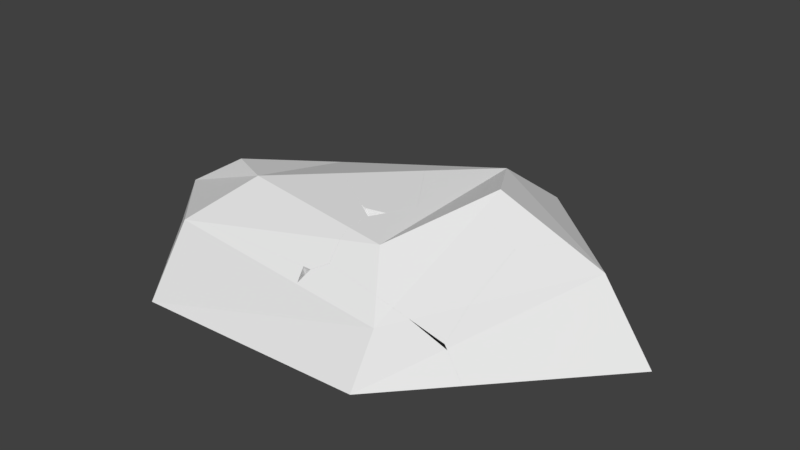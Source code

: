 # Source: SmolRock1_Shattered.blend  (saved by Blender 2.79.0; exported with 4.5.12 LTS)
import bpy
from mathutils import Matrix  # noqa: F401  (used for matrix-valued properties, if any)

bpy.ops.wm.read_factory_settings(use_empty=True)
scene = bpy.context.scene
scene.name = 'Scene'

# ---- collections
col_collection_2 = bpy.data.collections.new('Collection 2'); scene.collection.children.link(col_collection_2)

# ---- materials (node trees are filled in below, after node groups)
mat_default = bpy.data.materials.new('default')
mat_default.alpha_threshold = 0.0
mat_default.use_transparent_shadow = False
mat_default.roughness = 0.5

# ---- material node trees

# ---- world
world_world = bpy.data.worlds.new('World'); scene.world = world_world
world_world.color = (0.05088, 0.05088, 0.05088)
world_world.use_sun_shadow = False
world_world.sun_shadow_jitter_overblur = 0.0
world_world.cycles.sampling_method = 'MANUAL'

# ---- meshes
me_cylinder001_cell_010 = bpy.data.meshes.new('Cylinder001_cell.010')
me_cylinder001_cell_010.from_pydata([(0.4898, 1.855, 0.2595), (-0.521, -1.157, 0.4262), (-0.4476, 1.338, -0.1714), (-2.237, -2.848, -0.1714), (1.882, 3.187, -0.1714), (0.8342, -2.375, -0.1714), (-0.4476, 1.338, -0.1714), (-2.237, -2.848, -0.1714), (1.882, 3.187, -0.1714), (0.8342, -2.375, -0.1714)], [], [(8, 0, 1, 9), (0, 6, 7, 1), (7, 9, 1), (8, 6, 0), (3, 2, 4, 5)])
me_cylinder001_cell_010.polygons.foreach_set('use_smooth', [0, 0, 0, 0, 1])
_k = set([(2, 3), (2, 4), (3, 5), (4, 5), (6, 7), (6, 8), (7, 9), (8, 9)])
me_cylinder001_cell_010.attributes.new('sharp_edge', 'BOOLEAN', 'EDGE').data.foreach_set('value', [ (min(e.vertices), max(e.vertices)) in _k for e in me_cylinder001_cell_010.edges])
_uv = me_cylinder001_cell_010.uv_layers.new(name='UVMap')
_uv.uv.foreach_set('vector', [1.0, 0.1049, 1.0, 0.0, 1.0, 1.0, 0.07677, 0.07677, 0.0, 0.0, 0.8964, 0.0, 0.9222, 0.9222, 0.0, 0.0, 1.0, 0.9222, 0.07677, 0.0, 1.0, 0.0, 0.1049, 0.1049, 1.0, 0.1036, 1.0, 1.0, 0.522, 0.168, 0.5963, 0.1415, 0.6472, 0.1494, 0.5641, 0.2015])
_uv.active_render = True
_uv = me_cylinder001_cell_010.uv_layers.new(name='UVMap.001')
_uv.uv.foreach_set('vector', [0.0, 0.0, 0.0, 0.0, 0.0, 0.0, 0.0, 0.0, 0.0, 0.0, 0.0, 0.0, 0.0, 0.0, 0.0, 0.0, 0.0, 0.0, 0.0, 0.0, 0.0, 0.0, 0.0, 0.0, 0.0, 0.0, 0.0, 0.0, 0.0, 0.0, 0.0, 0.0, 0.0, 0.0, 0.0, 0.0])
me_cylinder001_cell_010.materials.append(mat_default)
me_cylinder001_cell_010.use_remesh_preserve_volume = False
me_cylinder001_cell_010.use_remesh_preserve_attributes = False
me_cylinder001_cell_010.use_mirror_vertex_groups = False
me_cylinder001_cell_010.update()
me_cylinder001_cell_010.normals_split_custom_set([tuple(v) for v in zip(*[iter([0.3522, -0.06642, 0.9336, 0.3522, -0.06642, 0.9336, 0.3522, -0.06642, 0.9336, 0.3522, -0.06642, 0.9336, -0.5035, 0.2153, 0.8368, -0.5035, 0.2153, 0.8368, -0.5035, 0.2153, 0.8368, -0.5035, 0.2153, 0.8368, 0.05945, -0.3857, 0.9207, 0.05945, -0.3857, 0.9207, 0.05945, -0.3857, 0.9207, -0.575, 0.7244, 0.3804, -0.575, 0.7244, 0.3804, -0.575, 0.7244, 0.3804, 7.765e-08, 2.654e-08, -1.0, 7.765e-08, 2.654e-08, -1.0, 7.765e-08, 2.654e-08, -1.0, 7.765e-08, 2.654e-08, -1.0])] * 3)])
me_cylinder001_cell_009 = bpy.data.meshes.new('Cylinder001_cell.009')
me_cylinder001_cell_009.from_pydata([(6.762, 2.974, -2.573), (2.935, 2.974, 2.984), (-3.07, -1.586, 0.1119), (-3.534, -3.619, -2.113), (0.05195, 2.974, 4.165), (1.103, 3.844, 3.317), (-2.147, 0.5343, 3.877), (-2.317, -3.856, 1.807), (3.703, 5.154, -1.578), (3.791, 5.185, -1.787), (4.236, 5.197, -2.573), (1.643, 4.27, 2.812), (-2.752, -5.618, -0.228), (-2.596, -5.607, -0.5034), (-3.262, -3.541, -2.573), (-3.291, -3.582, -2.573), (-1.256, -5.7, -2.573), (-2.596, -5.607, -0.5034), (-2.596, -5.607, -0.5034), (2.935, 2.974, 2.984), (2.935, 2.974, 2.984), (2.935, 2.974, 2.984), (2.935, 2.974, 2.984), (2.935, 2.974, 2.984), (4.236, 5.197, -2.573), (4.236, 5.197, -2.573), (6.762, 2.974, -2.573), (6.762, 2.974, -2.573), (6.762, 2.974, -2.573), (1.643, 4.27, 2.812), (1.643, 4.27, 2.812), (0.05195, 2.974, 4.165), (0.05195, 2.974, 4.165), (1.103, 3.844, 3.317), (1.103, 3.844, 3.317), (-2.147, 0.5343, 3.877), (-2.317, -3.856, 1.807), (-2.317, -3.856, 1.807), (3.703, 5.154, -1.578), (3.703, 5.154, -1.578), (3.791, 5.185, -1.787), (-2.752, -5.618, -0.228), (-3.262, -3.541, -2.573), (-3.291, -3.582, -2.573), (-1.256, -5.7, -2.573), (-1.256, -5.7, -2.573)], [], [(26, 24, 40, 38), (19, 37, 12, 17), (20, 29, 34), (2, 42, 43, 3), (39, 30, 21, 27), (41, 36, 35, 2, 3), (43, 44, 18, 41, 3), (25, 28, 45, 15, 14), (33, 31, 22), (13, 16, 0, 23), (9, 10, 42, 2), (32, 6, 7, 1), (11, 8, 9, 2, 35, 4, 5)])
me_cylinder001_cell_009.polygons.foreach_set('use_smooth', [1, 1, 1, 0, 1, 0, 0, 1, 1, 1, 0, 1, 0])
_k = set([(0, 16), (0, 23), (1, 7), (1, 32), (4, 5), (4, 35), (5, 11), (6, 7), (6, 32), (8, 9), (8, 11), (9, 10), (10, 42), (12, 17), (12, 37), (13, 16), (13, 23), (14, 15), (14, 25), (15, 45), (17, 19), (18, 41), (18, 44), (19, 37), (20, 29), (20, 34), (21, 27), (21, 30), (22, 31), (22, 33), (24, 26), (24, 40), (25, 28), (26, 38), (27, 39), (28, 45), (29, 34), (30, 39), (31, 33), (35, 36), (36, 41), (38, 40), (42, 43), (43, 44)])
me_cylinder001_cell_009.attributes.new('sharp_edge', 'BOOLEAN', 'EDGE').data.foreach_set('value', [ (min(e.vertices), max(e.vertices)) in _k for e in me_cylinder001_cell_009.edges])
_uv = me_cylinder001_cell_009.uv_layers.new(name='UVMap')
_uv.uv.foreach_set('vector', [0.04075, 0.99, 0.03488, 0.9207, 0.04694, 0.9159, 0.05022, 0.9155, 0.1287, 0.9015, 0.2894, 0.9176, 0.3205, 0.9522, 0.3186, 0.957, 0.1287, 0.9015, 0.1222, 0.8694, 0.1366, 0.8677, 0.0, 0.0, 0.9818, 0.0, 1.0, 0.09772, 1.0, 1.0, 0.05022, 0.9155, 0.1222, 0.8694, 0.1287, 0.9015, 0.04075, 0.99, 0.7441, 0.7441, 0.7779, 0.5065, 0.3917, 0.0, 1.0, 0.0, 1.0, 1.0, 0.09772, 0.09772, 0.7362, 0.7298, 0.4383, 0.1809, 1.0, 0.7441, 1.0, 1.0, 0.9886, 0.4574, 0.99, 0.5157, 0.7854, 0.5157, 0.7884, 0.4649, 0.7893, 0.4648, 0.1366, 0.8677, 0.1619, 0.8643, 0.1287, 0.9015, 0.3186, 0.957, 0.2885, 0.99, 0.04075, 0.99, 0.1287, 0.9015, 0.3057, 0.3057, 0.256, 0.0183, 1.0, 0.01825, 1.0, 1.0, 0.1619, 0.8643, 0.223, 0.8659, 0.2894, 0.9176, 0.1287, 0.9015, 0.5513, 0.523, 0.9792, 0.3146, 1.0, 0.3057, 1.0, 1.0, 0.3917, 0.3917, 0.5996, 0.3451, 0.8872, 0.4822])
_uv.active_render = True
_uv = me_cylinder001_cell_009.uv_layers.new(name='UVMap.001')
_uv.uv.foreach_set('vector', [0.0, 0.0, 0.0, 0.0, 0.0, 0.0, 0.0, 0.0, 0.0, 0.0, 0.0, 0.0, 0.0, 0.0, 0.0, 0.0, 0.0, 0.0, 0.0, 0.0, 0.0, 0.0, 0.0, 0.0, 0.0, 0.0, 0.0, 0.0, 0.0, 0.0, 0.0, 0.0, 0.0, 0.0, 0.0, 0.0, 0.0, 0.0, 0.0, 0.0, 0.0, 0.0, 0.0, 0.0, 0.0, 0.0, 0.0, 0.0, 0.0, 0.0, 0.0, 0.0, 0.0, 0.0, 0.0, 0.0, 0.0, 0.0, 0.0, 0.0, 0.0, 0.0, 0.0, 0.0, 0.0, 0.0, 0.0, 0.0, 0.0, 0.0, 0.0, 0.0, 0.0, 0.0, 0.0, 0.0, 0.0, 0.0, 0.0, 0.0, 0.0, 0.0, 0.0, 0.0, 0.0, 0.0, 0.0, 0.0, 0.0, 0.0, 0.0, 0.0, 0.0, 0.0, 0.0, 0.0, 0.0, 0.0, 0.0, 0.0, 0.0, 0.0, 0.0, 0.0, 0.0, 0.0, 0.0, 0.0, 0.0, 0.0, 0.0, 0.0])
me_cylinder001_cell_009.materials.append(mat_default)
me_cylinder001_cell_009.use_remesh_preserve_volume = False
me_cylinder001_cell_009.use_remesh_preserve_attributes = False
me_cylinder001_cell_009.use_mirror_vertex_groups = False
me_cylinder001_cell_009.update()
me_cylinder001_cell_009.normals_split_custom_set([tuple(v) for v in zip(*[iter([0.6164, 0.7004, 0.3598, 0.6164, 0.7004, 0.3598, 0.6164, 0.7004, 0.3598, 0.6164, 0.7004, 0.3598, 0.703, -0.605, 0.3737, 0.703, -0.605, 0.3737, 0.703, -0.605, 0.3737, 0.703, -0.605, 0.3737, 0.3707, 0.4752, 0.798, 0.3707, 0.4752, 0.798, 0.3707, 0.4752, 0.798, -0.7528, 0.5565, -0.3516, -0.7528, 0.5565, -0.3516, -0.7528, 0.5565, -0.3516, -0.7528, 0.5565, -0.3516, 0.6133, 0.6675, 0.4223, 0.6133, 0.6675, 0.4223, 0.6133, 0.6675, 0.4223, 0.6133, 0.6675, 0.4223, -0.952, -0.09961, 0.2894, -0.952, -0.09961, 0.2894, -0.952, -0.09961, 0.2894, -0.952, -0.09961, 0.2894, -0.952, -0.09961, 0.2894, -0.6612, -0.6352, -0.3992, -0.6612, -0.6352, -0.3992, -0.6612, -0.6352, -0.3992, -0.6612, -0.6352, -0.3992, -0.6612, -0.6352, -0.3992, 5.509e-08, 5.873e-08, -1.0, 5.509e-08, 5.873e-08, -1.0, 5.509e-08, 5.873e-08, -1.0, 5.509e-08, 5.873e-08, -1.0, 5.509e-08, 5.873e-08, -1.0, 0.3465, 0.4062, 0.8455, 0.3465, 0.4062, 0.8455, 0.3465, 0.4062, 0.8455, 0.6553, -0.6058, 0.4512, 0.6553, -0.6058, 0.4512, 0.6553, -0.6058, 0.4512, 0.6553, -0.6058, 0.4512, -0.6997, 0.6003, -0.3874, -0.6997, 0.6003, -0.3874, -0.6997, 0.6003, -0.3874, -0.6997, 0.6003, -0.3874, 0.3457, -0.4111, 0.8435, 0.3457, -0.4111, 0.8435, 0.3457, -0.4111, 0.8435, 0.3457, -0.4111, 0.8435, -0.7157, 0.6688, -0.2012, -0.7157, 0.6688, -0.2012, -0.7157, 0.6688, -0.2012, -0.7157, 0.6688, -0.2012, -0.7157, 0.6688, -0.2012, -0.7157, 0.6688, -0.2012, -0.7157, 0.6688, -0.2012])] * 3)])
me_cylinder001_cell_008 = bpy.data.meshes.new('Cylinder001_cell.008')
me_cylinder001_cell_008.from_pydata([(1.996, -3.813, -2.34), (1.996, -1.6, 1.242), (-4.914, 0.1463, -0.6364), (-2.569, 1.114, 1.912), (0.6893, 2.993, -0.7673), (3.346, 0.1547, 1.545), (3.221, 0.1481, 1.593), (2.115, 0.01511, 1.981), (1.01, -0.2299, 2.485), (-5.974, -4.122, -2.34), (-5.149, -2.778, -0.2153), (-4.331, -1.677, 1.985), (-3.024, -0.01103, 3.177), (-3.984, -0.7196, 2.721), (5.253, 1.24, -0.287), (6.617, 1.186, -2.34), (4.626, 3.258, -2.34), (4.487, 3.298, -2.34), (-5.285, 0.1054, -2.34), (-5.457, 0.01815, -2.34), (5.33, 1.275, -0.3514), (-5.974, -4.122, -2.34), (-5.974, -4.122, -2.34), (1.996, -3.813, -2.34), (1.996, -3.813, -2.34), (1.996, -3.813, -2.34), (-5.149, -2.778, -0.2153), (-5.149, -2.778, -0.2153), (1.996, -1.6, 1.242), (1.996, -1.6, 1.242), (1.996, -1.6, 1.242), (1.996, -1.6, 1.242), (1.996, -1.6, 1.242), (6.617, 1.186, -2.34), (6.617, 1.186, -2.34), (-4.331, -1.677, 1.985), (-4.331, -1.677, 1.985), (3.346, 0.1547, 1.545), (3.346, 0.1547, 1.545), (3.221, 0.1481, 1.593), (2.115, 0.01511, 1.981), (2.115, 0.01511, 1.981), (1.01, -0.2299, 2.485), (1.01, -0.2299, 2.485), (-3.024, -0.01103, 3.177), (-3.984, -0.7196, 2.721), (5.253, 1.24, -0.287), (5.253, 1.24, -0.287), (4.626, 3.258, -2.34), (4.487, 3.298, -2.34), (-5.285, 0.1054, -2.34), (-5.457, 0.01815, -2.34), (5.33, 1.275, -0.3514)], [], [(23, 21, 19, 18, 49, 48, 33), (28, 35, 26), (25, 34, 52, 47), (30, 37, 39, 40), (3, 2, 45, 44), (4, 6, 38, 46, 20, 16, 17), (36, 45, 2, 51, 22, 27), (42, 41, 6, 4, 3, 44), (43, 12, 13, 11, 31), (7, 8, 1), (14, 5, 29, 24), (20, 15, 16), (17, 50, 4), (3, 4, 50, 51, 2), (10, 9, 0, 32)])
me_cylinder001_cell_008.polygons.foreach_set('use_smooth', [1, 1, 1, 1, 0, 0, 0, 0, 1, 1, 1, 0, 0, 0, 1])
_k = set([(0, 9), (0, 32), (1, 7), (1, 8), (5, 14), (5, 29), (6, 38), (6, 41), (7, 8), (9, 10), (10, 32), (11, 13), (11, 31), (12, 13), (12, 43), (14, 24), (15, 16), (15, 20), (16, 17), (17, 50), (18, 19), (18, 49), (19, 21), (20, 46), (21, 23), (22, 27), (22, 51), (23, 33), (24, 29), (25, 34), (25, 47), (26, 28), (26, 35), (27, 36), (28, 35), (30, 37), (30, 40), (31, 43), (33, 48), (34, 52), (36, 45), (37, 39), (38, 46), (39, 40), (41, 42), (42, 44), (44, 45), (47, 52), (48, 49), (50, 51)])
me_cylinder001_cell_008.attributes.new('sharp_edge', 'BOOLEAN', 'EDGE').data.foreach_set('value', [ (min(e.vertices), max(e.vertices)) in _k for e in me_cylinder001_cell_008.edges])
_uv = me_cylinder001_cell_008.uv_layers.new(name='UVMap')
_uv.uv.foreach_set('vector', [0.6674, 0.5157, 0.5698, 0.418, 0.6285, 0.3758, 0.6317, 0.377, 0.7872, 0.4638, 0.7883, 0.466, 0.7854, 0.5157, 0.3984, 0.9285, 0.4576, 0.8293, 0.5024, 0.837, 0.4313, 0.99, 0.2885, 0.99, 0.3174, 0.9583, 0.3195, 0.9573, 0.3984, 0.9285, 0.3571, 0.9244, 0.3586, 0.9228, 0.3733, 0.9102, 0.0, 0.0, 1.0, 0.0, 1.0, 0.6557, 0.4917, 0.4917, 0.0, 0.0, 0.3775, 0.0, 0.409, 0.03114, 0.9778, 0.7153, 1.0, 0.7411, 1.0, 0.9936, 0.9691, 0.9691, 0.3636, 0.2051, 0.3443, 0.0, 1.0, 0.0, 1.0, 0.9717, 0.9928, 0.9057, 0.6837, 0.53, 0.8928, 0.5245, 0.3951, 0.13, 0.3775, 0.3775, 1.0, 1.0, 0.0, 0.0, 0.4917, 0.0, 0.3855, 0.8925, 0.4189, 0.8253, 0.4391, 0.8206, 0.4576, 0.8293, 0.3984, 0.9285, 0.3733, 0.9102, 0.3855, 0.8925, 0.3984, 0.9285, 0.3195, 0.9573, 0.3571, 0.9244, 0.3984, 0.9285, 0.4313, 0.99, 0.2589, 0.0, 0.2703, 0.2639, 0.006374, 0.0, 1.0, 0.9691, 0.03055, 0.0, 1.0, 0.0, 0.0, 0.0, 1.0, 0.0, 1.0, 0.9694, 0.9717, 0.9717, 0.0, 0.0, 0.5024, 0.837, 0.5324, 0.86, 0.4313, 0.99, 0.3984, 0.9285])
_uv.active_render = True
_uv = me_cylinder001_cell_008.uv_layers.new(name='UVMap.001')
_uv.uv.foreach_set('vector', [0.0, 0.0, 0.0, 0.0, 0.0, 0.0, 0.0, 0.0, 0.0, 0.0, 0.0, 0.0, 0.0, 0.0, 0.0, 0.0, 0.0, 0.0, 0.0, 0.0, 0.0, 0.0, 0.0, 0.0, 0.0, 0.0, 0.0, 0.0, 0.0, 0.0, 0.0, 0.0, 0.0, 0.0, 0.0, 0.0, 0.0, 0.0, 0.0, 0.0, 0.0, 0.0, 0.0, 0.0, 0.0, 0.0, 0.0, 0.0, 0.0, 0.0, 0.0, 0.0, 0.0, 0.0, 0.0, 0.0, 0.0, 0.0, 0.0, 0.0, 0.0, 0.0, 0.0, 0.0, 0.0, 0.0, 0.0, 0.0, 0.0, 0.0, 0.0, 0.0, 0.0, 0.0, 0.0, 0.0, 0.0, 0.0, 0.0, 0.0, 0.0, 0.0, 0.0, 0.0, 0.0, 0.0, 0.0, 0.0, 0.0, 0.0, 0.0, 0.0, 0.0, 0.0, 0.0, 0.0, 0.0, 0.0, 0.0, 0.0, 0.0, 0.0, 0.0, 0.0, 0.0, 0.0, 0.0, 0.0, 0.0, 0.0, 0.0, 0.0, 0.0, 0.0, 0.0, 0.0, 0.0, 0.0, 0.0, 0.0, 0.0, 0.0, 0.0, 0.0, 0.0, 0.0, 0.0, 0.0, 0.0, 0.0, 0.0, 0.0, 0.0, 0.0, 0.0, 0.0])
me_cylinder001_cell_008.materials.append(mat_default)
me_cylinder001_cell_008.use_remesh_preserve_volume = False
me_cylinder001_cell_008.use_remesh_preserve_attributes = False
me_cylinder001_cell_008.use_mirror_vertex_groups = False
me_cylinder001_cell_008.update()
me_cylinder001_cell_008.normals_split_custom_set([tuple(v) for v in zip(*[iter([-1.64e-08, 1.788e-07, -1.0, -1.64e-08, 1.788e-07, -1.0, -1.64e-08, 1.788e-07, -1.0, -1.64e-08, 1.788e-07, -1.0, -1.64e-08, 1.788e-07, -1.0, -1.64e-08, 1.788e-07, -1.0, -1.64e-08, 1.788e-07, -1.0, 0.06118, -0.9015, 0.4283, 0.06118, -0.9015, 0.4283, 0.06118, -0.9015, 0.4283, 0.6553, -0.6058, 0.4512, 0.6553, -0.6058, 0.4512, 0.6553, -0.6058, 0.4512, 0.6553, -0.6058, 0.4512, 0.3457, -0.4111, 0.8435, 0.3457, -0.4111, 0.8435, 0.3457, -0.4111, 0.8435, 0.3457, -0.4111, 0.8435, -0.6586, 0.6641, 0.3538, -0.6586, 0.6641, 0.3538, -0.6586, 0.6641, 0.3538, -0.6586, 0.6641, 0.3538, 0.2113, 0.7286, 0.6516, 0.2113, 0.7286, 0.6516, 0.2113, 0.7286, 0.6516, 0.2113, 0.7286, 0.6516, 0.2113, 0.7286, 0.6516, 0.2113, 0.7286, 0.6516, 0.2113, 0.7286, 0.6516, -0.9486, 0.1184, 0.2934, -0.9486, 0.1184, 0.2934, -0.9486, 0.1184, 0.2934, -0.9486, 0.1184, 0.2934, -0.9486, 0.1184, 0.2934, -0.9486, 0.1184, 0.2934, 0.1563, 0.7093, 0.6874, 0.1563, 0.7093, 0.6874, 0.1563, 0.7093, 0.6874, 0.1563, 0.7093, 0.6874, 0.1563, 0.7093, 0.6874, 0.1563, 0.7093, 0.6874, 0.09811, -0.6289, 0.7713, 0.09811, -0.6289, 0.7713, 0.09811, -0.6289, 0.7713, 0.09811, -0.6289, 0.7713, 0.09811, -0.6289, 0.7713, 0.4523, -0.3982, 0.798, 0.4523, -0.3982, 0.798, 0.4523, -0.3982, 0.798, 0.703, -0.605, 0.3737, 0.703, -0.605, 0.3737, 0.703, -0.605, 0.3737, 0.703, -0.605, 0.3737, 0.6611, 0.6353, 0.3993, 0.6611, 0.6353, 0.3993, 0.6611, 0.6353, 0.3993, -0.2704, 0.8275, -0.4921, -0.2704, 0.8275, -0.4921, -0.2704, 0.8275, -0.4921, -0.4502, 0.8897, 0.07639, -0.4502, 0.8897, 0.07639, -0.4502, 0.8897, 0.07639, -0.4502, 0.8897, 0.07639, -0.4502, 0.8897, 0.07639, 0.03296, -0.8503, 0.5253, 0.03296, -0.8503, 0.5253, 0.03296, -0.8503, 0.5253, 0.03296, -0.8503, 0.5253])] * 3)])
me_cylinder001_cell_007 = bpy.data.meshes.new('Cylinder001_cell.007')
me_cylinder001_cell_007.from_pydata([(-2.728, 1.225, -0.9445), (0.3506, 6.086, -0.9445), (-0.6669, 1.225, 3.155), (1.0, -1.106, -0.9445), (0.9683, -1.155, -0.9445), (0.1039, -2.139, -0.9445), (0.3197, -1.069, 0.9612), (0.3666, -1.194, 0.861), (0.2854, -1.874, -0.2546), (0.1039, -2.139, -0.9445), (0.1039, -2.139, -0.9445), (-2.728, 1.225, -0.9445), (-2.728, 1.225, -0.9445), (-2.728, 1.225, -0.9445), (-0.6669, 1.225, 3.155), (-0.6669, 1.225, 3.155), (0.3506, 6.086, -0.9445), (0.3506, 6.086, -0.9445), (1.0, -1.106, -0.9445), (0.9683, -1.155, -0.9445), (0.3197, -1.069, 0.9612), (0.3197, -1.069, 0.9612), (0.3666, -1.194, 0.861), (0.2854, -1.874, -0.2546)], [], [(11, 9, 23, 22, 21), (19, 18, 7, 8), (20, 15, 13), (14, 16, 12), (8, 10, 19), (17, 2, 6, 7, 18), (1, 3, 4, 5, 0)])
me_cylinder001_cell_007.polygons.foreach_set('use_smooth', [1, 0, 1, 1, 0, 0, 1])
_k = set([(0, 1), (0, 5), (1, 3), (2, 6), (2, 17), (3, 4), (4, 5), (6, 7), (7, 8), (8, 10), (9, 11), (9, 23), (10, 19), (11, 21), (12, 14), (12, 16), (13, 15), (13, 20), (14, 16), (15, 20), (17, 18), (18, 19), (21, 22), (22, 23)])
me_cylinder001_cell_007.attributes.new('sharp_edge', 'BOOLEAN', 'EDGE').data.foreach_set('value', [ (min(e.vertices), max(e.vertices)) in _k for e in me_cylinder001_cell_007.edges])
_uv = me_cylinder001_cell_007.uv_layers.new(name='UVMap')
_uv.uv.foreach_set('vector', [0.5882, 0.446, 0.6119, 0.5387, 0.5999, 0.5362, 0.5786, 0.5254, 0.5763, 0.5227, 0.01299, 0.01299, 0.006514, 0.0, 0.2427, 0.0, 0.1929, 0.1929, 0.5763, 0.5227, 0.5266, 0.5031, 0.5882, 0.446, 0.5266, 0.5031, 0.4687, 0.4279, 0.5882, 0.446, 0.1929, 0.0, 0.2408, 0.2278, 0.01299, 0.0, 0.6455, 0.0329, 0.8595, 0.3445, 0.7649, 0.01774, 0.7573, 0.0, 0.9935, 0.0, 0.5767, 0.07231, 0.4929, 0.1651, 0.4919, 0.1653, 0.4692, 0.1659, 0.4787, 0.09032])
_uv.active_render = True
_uv = me_cylinder001_cell_007.uv_layers.new(name='UVMap.001')
_uv.uv.foreach_set('vector', [0.0, 0.0, 0.0, 0.0, 0.0, 0.0, 0.0, 0.0, 0.0, 0.0, 0.0, 0.0, 0.0, 0.0, 0.0, 0.0, 0.0, 0.0, 0.0, 0.0, 0.0, 0.0, 0.0, 0.0, 0.0, 0.0, 0.0, 0.0, 0.0, 0.0, 0.0, 0.0, 0.0, 0.0, 0.0, 0.0, 0.0, 0.0, 0.0, 0.0, 0.0, 0.0, 0.0, 0.0, 0.0, 0.0, 0.0, 0.0, 0.0, 0.0, 0.0, 0.0, 0.0, 0.0, 0.0, 0.0])
me_cylinder001_cell_007.materials.append(mat_default)
me_cylinder001_cell_007.use_remesh_preserve_volume = False
me_cylinder001_cell_007.use_remesh_preserve_attributes = False
me_cylinder001_cell_007.use_mirror_vertex_groups = False
me_cylinder001_cell_007.update()
me_cylinder001_cell_007.normals_split_custom_set([tuple(v) for v in zip(*[iter([-0.6981, -0.5877, 0.409, -0.6981, -0.5877, 0.409, -0.6981, -0.5877, 0.409, -0.6981, -0.5877, 0.409, -0.6981, -0.5877, 0.409, 0.8121, -0.5227, 0.2593, 0.8121, -0.5227, 0.2593, 0.8121, -0.5227, 0.2593, 0.8121, -0.5227, 0.2593, -0.693, -0.6312, 0.3484, -0.693, -0.6312, 0.3484, -0.693, -0.6312, 0.3484, -0.7776, 0.4924, 0.391, -0.7776, 0.4924, 0.391, -0.7776, 0.4924, 0.391, 0.7499, -0.6592, 0.0555, 0.7499, -0.6592, 0.0555, 0.7499, -0.6592, 0.0555, 0.9389, 0.0848, 0.3336, 0.9389, 0.0848, 0.3336, 0.9389, 0.0848, 0.3336, 0.9389, 0.0848, 0.3336, 0.9389, 0.0848, 0.3336, 1.526e-08, 1.439e-07, -1.0, 1.526e-08, 1.439e-07, -1.0, 1.526e-08, 1.439e-07, -1.0, 1.526e-08, 1.439e-07, -1.0, 1.526e-08, 1.439e-07, -1.0])] * 3)])
me_cylinder001_cell_006 = bpy.data.meshes.new('Cylinder001_cell.006')
me_cylinder001_cell_006.from_pydata([(-4.055, 2.484, 2.139), (-8.051, -3.853, -2.965), (7.106, -2.331, 3.48), (9.365, -6.199, -1.99), (-4.577, 4.192, 0.4931), (-5.755, -0.3549, 2.504), (-5.373, -0.2894, 2.811), (-3.873, -0.9441, 2.957), (-0.4023, 8.567, -2.607), (-2.604, 6.932, -1.528), (-0.01452, 8.032, -1.944), (-3.608, 6.29, -0.9457), (-4.373, 5.257, -0.3412), (0.4654, 7.425, -0.4424), (1.762, 5.62, 1.565), (2.681, 4.353, 3.154), (4.38, 1.852, 4.085), (6.582, -1.518, 3.725), (7.012, -2.251, 3.65), (0.4465, -2.159, 4.156), (5.964, -4.127, 3.623), (4.628, -4.527, 3.702), (4.131, -4.426, 3.746), (-3.603, 6.294, -0.952), (-5.445, 0.7588, -3.564), (-5.68, 0.3029, -3.564), (-6.569, -5.139, -3.564), (-6.692, -5.075, -3.564), (0.3439, -8.729, -3.564), (-0.02975, 7.924, -3.564), (9.235, -6.129, -3.564), (3.391, -9.086, -3.564), (3.213, -9.145, -3.564), (1.762, 5.62, 1.565), (1.762, 5.62, 1.565), (-4.055, 2.484, 2.139), (-4.055, 2.484, 2.139), (-4.055, 2.484, 2.139), (-4.055, 2.484, 2.139), (-4.577, 4.192, 0.4931), (-4.577, 4.192, 0.4931), (2.681, 4.353, 3.154), (2.681, 4.353, 3.154), (-5.755, -0.3549, 2.504), (-5.373, -0.2894, 2.811), (-5.373, -0.2894, 2.811), (-3.873, -0.9441, 2.957), (-3.873, -0.9441, 2.957), (-2.604, 6.932, -1.528), (-2.604, 6.932, -1.528), (-0.4023, 8.567, -2.607), (-0.01452, 8.032, -1.944), (-0.01452, 8.032, -1.944), (-3.608, 6.29, -0.9457), (-3.608, 6.29, -0.9457), (-4.373, 5.257, -0.3412), (0.4654, 7.425, -0.4424), (0.4654, 7.425, -0.4424), (6.582, -1.518, 3.725), (4.38, 1.852, 4.085), (4.38, 1.852, 4.085), (7.012, -2.251, 3.65), (5.964, -4.127, 3.623), (4.628, -4.527, 3.702), (4.131, -4.426, 3.746), (0.4465, -2.159, 4.156), (0.4465, -2.159, 4.156), (-3.603, 6.294, -0.952), (-5.445, 0.7588, -3.564), (-5.68, 0.3029, -3.564), (-6.569, -5.139, -3.564), (-6.692, -5.075, -3.564), (0.3439, -8.729, -3.564), (-0.02975, 7.924, -3.564), (9.235, -6.129, -3.564), (3.391, -9.086, -3.564), (3.213, -9.145, -3.564)], [], [(35, 41, 33), (37, 45, 46), (40, 55, 1, 43), (70, 72, 64, 65, 47, 44, 43, 1, 71), (51, 50, 48), (49, 67, 54, 57, 52), (7, 66, 60, 42, 0), (2, 3, 74, 73, 8, 10, 56, 34, 15, 59, 58), (14, 13, 53, 12, 39, 36), (72, 76, 21, 64), (19, 22, 63, 62, 18, 17, 16), (73, 68, 23, 9, 8), (76, 75, 3, 20, 21), (75, 74, 3), (4, 5, 6, 38), (55, 11, 23, 68, 69, 1), (28, 26, 27, 25, 24, 29, 30, 31, 32), (2, 61, 20, 3), (58, 61, 2), (69, 71, 1)])
me_cylinder001_cell_006.polygons.foreach_set('use_smooth', [1, 1, 0, 0, 1, 1, 1, 0, 1, 0, 1, 0, 0, 0, 1, 0, 1, 0, 0, 0])
_k = set([(0, 7), (0, 42), (4, 5), (4, 38), (5, 6), (6, 38), (7, 66), (8, 9), (8, 10), (9, 23), (10, 56), (11, 23), (11, 55), (12, 39), (12, 53), (13, 14), (13, 53), (14, 36), (15, 34), (15, 59), (16, 17), (16, 19), (17, 18), (18, 62), (19, 22), (20, 21), (20, 61), (21, 64), (22, 63), (24, 25), (24, 29), (25, 27), (26, 27), (26, 28), (28, 32), (29, 30), (30, 31), (31, 32), (33, 35), (33, 41), (34, 56), (35, 41), (36, 39), (37, 45), (37, 46), (40, 43), (40, 55), (42, 60), (43, 44), (44, 47), (45, 46), (47, 65), (48, 50), (48, 51), (49, 52), (49, 67), (50, 51), (52, 57), (54, 57), (54, 67), (58, 59), (58, 61), (60, 66), (62, 63), (64, 65), (68, 69), (68, 73), (69, 71), (70, 71), (70, 72), (72, 76), (73, 74), (74, 75), (75, 76)])
me_cylinder001_cell_006.attributes.new('sharp_edge', 'BOOLEAN', 'EDGE').data.foreach_set('value', [ (min(e.vertices), max(e.vertices)) in _k for e in me_cylinder001_cell_006.edges])
_uv = me_cylinder001_cell_006.uv_layers.new(name='UVMap')
_uv.uv.foreach_set('vector', [0.3315, 0.5439, 0.2476, 0.6268, 0.2287, 0.5948, 0.3315, 0.5439, 0.383, 0.5597, 0.379, 0.5875, 0.7737, 0.4091, 1.0, 0.3966, 1.0, 1.0, 0.3393, 0.3393, 1.0, 0.9944, 0.005638, 0.0, 0.8246, 0.0, 0.4451, 0.1294, 0.8707, 0.2638, 0.8554, 0.1461, 1.0, 0.3393, 1.0, 1.0, 0.07648, 0.07648, 0.1995, 0.5195, 0.1962, 0.5043, 0.2482, 0.492, 0.2482, 0.492, 0.2738, 0.4854, 0.274, 0.4854, 0.2168, 0.5396, 0.1995, 0.5195, 0.379, 0.5875, 0.3599, 0.6693, 0.2691, 0.683, 0.2476, 0.6268, 0.3315, 0.5439, 0.0, 0.0, 0.0, 0.0, 0.969, 0.0, 1.0, 0.00997, 1.0, 0.2015, 0.9623, 0.2218, 0.8788, 0.4101, 0.6999, 0.6469, 0.6014, 0.5264, 0.3756, 0.3264, 0.8663, 0.0, 0.2287, 0.5948, 0.2168, 0.5396, 0.274, 0.4854, 0.2962, 0.4895, 0.313, 0.5045, 0.3315, 0.5439, 1.0, 0.9944, 0.005551, 0.0, 0.8197, 0.0, 1.0, 0.1754, 0.3599, 0.6693, 0.3598, 0.747, 0.3569, 0.7553, 0.3396, 0.7703, 0.3041, 0.7653, 0.2974, 0.7512, 0.2691, 0.683, 0.00997, 0.00997, 1.0, 0.01007, 1.0, 0.5327, 0.7432, 0.4174, 0.2015, 0.2015, 0.005551, 0.005551, 0.03052, 0.0, 1.0, 0.0, 1.0, 0.7688, 0.8197, 0.8197, 1.0, 0.9695, 0.03097, 0.0, 1.0, 0.0, 0.313, 0.5045, 0.3877, 0.5523, 0.383, 0.5597, 0.3315, 0.5439, 0.3966, 0.3966, 0.4664, 0.003067, 0.4673, 0.0, 0.9899, 0.0, 1.0, 0.07752, 1.0, 1.0, 0.6004, 0.334, 0.5648, 0.2039, 0.5641, 0.2015, 0.6444, 0.1512, 0.653, 0.1488, 0.8078, 0.1335, 0.738, 0.4165, 0.6317, 0.377, 0.6288, 0.3754, 0.0, 0.0, 0.09297, 0.0, 0.7688, 0.7688, 0.0, 0.0, 0.8663, 0.8663, 1.0, 0.907, 1.0, 1.0, 0.07752, 0.07752, 1.0, 0.07648, 1.0, 1.0])
_uv.active_render = True
_uv = me_cylinder001_cell_006.uv_layers.new(name='UVMap.001')
_uv.uv.foreach_set('vector', [0.0, 0.0, 0.0, 0.0, 0.0, 0.0, 0.0, 0.0, 0.0, 0.0, 0.0, 0.0, 0.0, 0.0, 0.0, 0.0, 0.0, 0.0, 0.0, 0.0, 0.0, 0.0, 0.0, 0.0, 0.0, 0.0, 0.0, 0.0, 0.0, 0.0, 0.0, 0.0, 0.0, 0.0, 0.0, 0.0, 0.0, 0.0, 0.0, 0.0, 0.0, 0.0, 0.0, 0.0, 0.0, 0.0, 0.0, 0.0, 0.0, 0.0, 0.0, 0.0, 0.0, 0.0, 0.0, 0.0, 0.0, 0.0, 0.0, 0.0, 0.0, 0.0, 0.0, 0.0, 0.0, 0.0, 0.0, 0.0, 0.0, 0.0, 0.0, 0.0, 0.0, 0.0, 0.0, 0.0, 0.0, 0.0, 0.0, 0.0, 0.0, 0.0, 0.0, 0.0, 0.0, 0.0, 0.0, 0.0, 0.0, 0.0, 0.0, 0.0, 0.0, 0.0, 0.0, 0.0, 0.0, 0.0, 0.0, 0.0, 0.0, 0.0, 0.0, 0.0, 0.0, 0.0, 0.0, 0.0, 0.0, 0.0, 0.0, 0.0, 0.0, 0.0, 0.0, 0.0, 0.0, 0.0, 0.0, 0.0, 0.0, 0.0, 0.0, 0.0, 0.0, 0.0, 0.0, 0.0, 0.0, 0.0, 0.0, 0.0, 0.0, 0.0, 0.0, 0.0, 0.0, 0.0, 0.0, 0.0, 0.0, 0.0, 0.0, 0.0, 0.0, 0.0, 0.0, 0.0, 0.0, 0.0, 0.0, 0.0, 0.0, 0.0, 0.0, 0.0, 0.0, 0.0, 0.0, 0.0, 0.0, 0.0, 0.0, 0.0, 0.0, 0.0, 0.0, 0.0, 0.0, 0.0, 0.0, 0.0, 0.0, 0.0, 0.0, 0.0, 0.0, 0.0, 0.0, 0.0, 0.0, 0.0, 0.0, 0.0, 0.0, 0.0, 0.0, 0.0, 0.0, 0.0, 0.0, 0.0, 0.0, 0.0, 0.0, 0.0, 0.0, 0.0, 0.0, 0.0, 0.0, 0.0, 0.0, 0.0])
me_cylinder001_cell_006.materials.append(mat_default)
me_cylinder001_cell_006.use_remesh_preserve_volume = False
me_cylinder001_cell_006.use_remesh_preserve_attributes = False
me_cylinder001_cell_006.use_mirror_vertex_groups = False
me_cylinder001_cell_006.update()
me_cylinder001_cell_006.normals_split_custom_set([tuple(v) for v in zip(*[iter([-0.2878, 0.6605, 0.6935, -0.2878, 0.6605, 0.6935, -0.2878, 0.6605, 0.6935, 0.007179, 0.2325, 0.9726, 0.007179, 0.2325, 0.9726, 0.007179, 0.2325, 0.9726, -0.9287, 0.322, 0.1841, -0.9287, 0.322, 0.1841, -0.9287, 0.322, 0.1841, -0.9287, 0.322, 0.1841, -0.3668, -0.706, 0.6058, -0.3668, -0.706, 0.6058, -0.3668, -0.706, 0.6058, -0.3668, -0.706, 0.6058, -0.3668, -0.706, 0.6058, -0.3668, -0.706, 0.6058, -0.3668, -0.706, 0.6058, -0.3668, -0.706, 0.6058, -0.3668, -0.706, 0.6058, -0.1907, 0.7066, 0.6814, -0.1907, 0.7066, 0.6814, -0.1907, 0.7066, 0.6814, -0.2912, 0.8509, 0.4372, -0.2912, 0.8509, 0.4372, -0.2912, 0.8509, 0.4372, -0.2912, 0.8509, 0.4372, -0.2912, 0.8509, 0.4372, -0.204, 0.217, 0.9546, -0.204, 0.217, 0.9546, -0.204, 0.217, 0.9546, -0.204, 0.217, 0.9546, -0.204, 0.217, 0.9546, 0.8341, 0.5499, -0.04432, 0.8341, 0.5499, -0.04432, 0.8341, 0.5499, -0.04432, 0.8341, 0.5499, -0.04432, 0.8341, 0.5499, -0.04432, 0.8341, 0.5499, -0.04432, 0.8341, 0.5499, -0.04432, 0.8341, 0.5499, -0.04432, 0.8341, 0.5499, -0.04432, 0.8341, 0.5499, -0.04432, 0.8341, 0.5499, -0.04432, -0.2651, 0.6258, 0.7336, -0.2651, 0.6258, 0.7336, -0.2651, 0.6258, 0.7336, -0.2651, 0.6258, 0.7336, -0.2651, 0.6258, 0.7336, -0.2651, 0.6258, 0.7336, -0.12, -0.8271, 0.5491, -0.12, -0.8271, 0.5491, -0.12, -0.8271, 0.5491, -0.12, -0.8271, 0.5491, 0.07595, -0.05686, 0.9955, 0.07595, -0.05686, 0.9955, 0.07595, -0.05686, 0.9955, 0.07595, -0.05686, 0.9955, 0.07595, -0.05686, 0.9955, 0.07595, -0.05686, 0.9955, 0.07595, -0.05686, 0.9955, -0.6489, 0.4904, -0.5817, -0.6489, 0.4904, -0.5817, -0.6489, 0.4904, -0.5817, -0.6489, 0.4904, -0.5817, -0.6489, 0.4904, -0.5817, 0.2777, -0.8343, 0.4763, 0.2777, -0.8343, 0.4763, 0.2777, -0.8343, 0.4763, 0.2777, -0.8343, 0.4763, 0.2777, -0.8343, 0.4763, 0.4501, -0.8896, -0.07684, 0.4501, -0.8896, -0.07684, 0.4501, -0.8896, -0.07684, -0.6067, 0.4476, 0.6569, -0.6067, 0.4476, 0.6569, -0.6067, 0.4476, 0.6569, -0.6067, 0.4476, 0.6569, -0.8409, 0.4331, -0.3247, -0.8409, 0.4331, -0.3247, -0.8409, 0.4331, -0.3247, -0.8409, 0.4331, -0.3247, -0.8409, 0.4331, -0.3247, -0.8409, 0.4331, -0.3247, 1.681e-08, 1.411e-07, -1.0, 1.681e-08, 1.411e-07, -1.0, 1.681e-08, 1.411e-07, -1.0, 1.681e-08, 1.411e-07, -1.0, 1.681e-08, 1.411e-07, -1.0, 1.681e-08, 1.411e-07, -1.0, 1.681e-08, 1.411e-07, -1.0, 1.681e-08, 1.411e-07, -1.0, 1.681e-08, 1.411e-07, -1.0, 0.7085, -0.4042, 0.5785, 0.7085, -0.4042, 0.5785, 0.7085, -0.4042, 0.5785, 0.7085, -0.4042, 0.5785, 0.8472, 0.4709, 0.2459, 0.8472, 0.4709, 0.2459, 0.8472, 0.4709, 0.2459, -0.352, 0.06627, -0.9337, -0.352, 0.06627, -0.9337, -0.352, 0.06627, -0.9337])] * 3)])
me_cylinder001_cell_005 = bpy.data.meshes.new('Cylinder001_cell.005')
me_cylinder001_cell_005.from_pydata([(-5.567, -2.99, -3.01), (-4.595, -0.2975, 2.519), (5.082, 1.65, -1.307), (-9.188, 1.311, -3.01), (-4.957, 0.05773, 2.443), (-5.151, 0.1211, 2.172), (-4.437, 0.02401, 2.674), (-3.124, 0.1023, 2.658), (4.847, -1.274, -0.8852), (4.022, -2.619, -3.01), (5.691, -0.1016, 1.371), (5.438, 0.7406, 2.09), (5.665, -0.1733, 1.315), (1.736, 1.928, -3.01), (4.538, 1.522, -3.01), (-5.151, 0.1211, 2.172), (-5.151, 0.1211, 2.172), (-4.595, -0.2975, 2.519), (-4.595, -0.2975, 2.519), (-4.595, -0.2975, 2.519), (-4.595, -0.2975, 2.519), (-4.595, -0.2975, 2.519), (-4.957, 0.05773, 2.443), (-4.957, 0.05773, 2.443), (-5.567, -2.99, -3.01), (-5.567, -2.99, -3.01), (-5.567, -2.99, -3.01), (-9.188, 1.311, -3.01), (-9.188, 1.311, -3.01), (-4.437, 0.02401, 2.674), (-4.437, 0.02401, 2.674), (-3.124, 0.1023, 2.658), (-3.124, 0.1023, 2.658), (4.022, -2.619, -3.01), (4.022, -2.619, -3.01), (4.847, -1.274, -0.8852), (4.847, -1.274, -0.8852), (5.691, -0.1016, 1.371), (5.438, 0.7406, 2.09), (5.665, -0.1733, 1.315), (5.665, -0.1733, 1.315), (1.736, 1.928, -3.01), (4.538, 1.522, -3.01)], [], [(16, 23, 29, 31, 11, 2, 41, 27), (17, 22, 15), (26, 33, 35), (20, 39, 10, 38, 32), (2, 14, 41), (13, 42, 34, 25, 28), (5, 3, 24, 18), (7, 30, 19), (6, 4, 21), (11, 37, 2), (36, 40, 1, 0), (2, 37, 12, 8, 9, 14)])
me_cylinder001_cell_005.polygons.foreach_set('use_smooth', [0, 1, 1, 1, 0, 1, 1, 1, 1, 0, 1, 0])
_k = set([(0, 1), (0, 36), (1, 40), (3, 5), (3, 24), (4, 6), (4, 21), (5, 18), (6, 21), (7, 19), (7, 30), (8, 9), (8, 12), (9, 14), (10, 38), (10, 39), (11, 31), (11, 37), (12, 37), (13, 28), (13, 42), (14, 41), (15, 17), (15, 22), (16, 23), (16, 27), (17, 22), (18, 24), (19, 30), (20, 32), (20, 39), (23, 29), (25, 28), (25, 34), (26, 33), (26, 35), (27, 41), (29, 31), (32, 38), (33, 35), (34, 42), (36, 40)])
me_cylinder001_cell_005.attributes.new('sharp_edge', 'BOOLEAN', 'EDGE').data.foreach_set('value', [ (min(e.vertices), max(e.vertices)) in _k for e in me_cylinder001_cell_005.edges])
_uv = me_cylinder001_cell_005.uv_layers.new(name='UVMap')
_uv.uv.foreach_set('vector', [0.4699, 0.4139, 0.4737, 0.3835, 0.4973, 0.3576, 0.573, 0.3593, 0.5264, 0.0, 1.0, 0.0, 1.0, 0.9716, 0.9944, 0.8175, 0.5536, 0.6685, 0.5521, 0.6596, 0.5558, 0.6545, 0.6541, 0.7035, 0.5324, 0.86, 0.5025, 0.8369, 0.5536, 0.6685, 0.4576, 0.8293, 0.4562, 0.8286, 0.445, 0.8121, 0.5337, 0.6859, 0.0, 0.0, 0.9716, 0.0, 0.9716, 0.9716, 0.6007, 0.3354, 0.6285, 0.3758, 0.5698, 0.4179, 0.4523, 0.3003, 0.4644, 0.2037, 0.5558, 0.6545, 0.6238, 0.585, 0.6541, 0.7035, 0.5536, 0.6685, 0.5337, 0.6859, 0.5467, 0.6676, 0.5536, 0.6685, 0.5467, 0.6676, 0.5521, 0.6596, 0.5536, 0.6685, 1.0, 0.4736, 0.6266, 0.0, 1.0, 0.0, 0.5025, 0.8369, 0.4576, 0.8293, 0.5536, 0.6685, 0.6541, 0.7035, 0.0, 0.0, 0.3734, 0.0, 0.3886, 0.01845, 0.6234, 0.4537, 0.9714, 0.06314, 0.9716, 0.9716])
_uv.active_render = True
_uv = me_cylinder001_cell_005.uv_layers.new(name='UVMap.001')
_uv.uv.foreach_set('vector', [0.0, 0.0, 0.0, 0.0, 0.0, 0.0, 0.0, 0.0, 0.0, 0.0, 0.0, 0.0, 0.0, 0.0, 0.0, 0.0, 0.0, 0.0, 0.0, 0.0, 0.0, 0.0, 0.0, 0.0, 0.0, 0.0, 0.0, 0.0, 0.0, 0.0, 0.0, 0.0, 0.0, 0.0, 0.0, 0.0, 0.0, 0.0, 0.0, 0.0, 0.0, 0.0, 0.0, 0.0, 0.0, 0.0, 0.0, 0.0, 0.0, 0.0, 0.0, 0.0, 0.0, 0.0, 0.0, 0.0, 0.0, 0.0, 0.0, 0.0, 0.0, 0.0, 0.0, 0.0, 0.0, 0.0, 0.0, 0.0, 0.0, 0.0, 0.0, 0.0, 0.0, 0.0, 0.0, 0.0, 0.0, 0.0, 0.0, 0.0, 0.0, 0.0, 0.0, 0.0, 0.0, 0.0, 0.0, 0.0, 0.0, 0.0, 0.0, 0.0, 0.0, 0.0, 0.0, 0.0, 0.0, 0.0, 0.0, 0.0])
me_cylinder001_cell_005.materials.append(mat_default)
me_cylinder001_cell_005.use_remesh_preserve_volume = False
me_cylinder001_cell_005.use_remesh_preserve_attributes = False
me_cylinder001_cell_005.use_mirror_vertex_groups = False
me_cylinder001_cell_005.update()
me_cylinder001_cell_005.normals_split_custom_set([tuple(v) for v in zip(*[iter([-0.0543, 0.9631, 0.2636, -0.0543, 0.9631, 0.2636, -0.0543, 0.9631, 0.2636, -0.0543, 0.9631, 0.2636, -0.0543, 0.9631, 0.2636, -0.0543, 0.9631, 0.2636, -0.0543, 0.9631, 0.2636, -0.0543, 0.9631, 0.2636, -0.693, -0.6312, 0.3484, -0.693, -0.6312, 0.3484, -0.693, -0.6312, 0.3484, 0.03296, -0.8503, 0.5253, 0.03296, -0.8503, 0.5253, 0.03296, -0.8503, 0.5253, 0.09811, -0.6289, 0.7713, 0.09811, -0.6289, 0.7713, 0.09811, -0.6289, 0.7713, 0.09811, -0.6289, 0.7713, 0.09811, -0.6289, 0.7713, 0.1423, 0.9826, -0.1193, 0.1423, 0.9826, -0.1193, 0.1423, 0.9826, -0.1193, 1.808e-08, 1.157e-07, -1.0, 1.808e-08, 1.157e-07, -1.0, 1.808e-08, 1.157e-07, -1.0, 1.808e-08, 1.157e-07, -1.0, 1.808e-08, 1.157e-07, -1.0, -0.6981, -0.5877, 0.409, -0.6981, -0.5877, 0.409, -0.6981, -0.5877, 0.409, -0.6981, -0.5877, 0.409, 0.03714, -0.4471, 0.8937, 0.03714, -0.4471, 0.8937, 0.03714, -0.4471, 0.8937, -0.4068, -0.2244, 0.8855, -0.4068, -0.2244, 0.8855, -0.4068, -0.2244, 0.8855, 0.9529, 0.3028, -0.01888, 0.9529, 0.3028, -0.01888, 0.9529, 0.3028, -0.01888, 0.06118, -0.9015, 0.4283, 0.06118, -0.9015, 0.4283, 0.06118, -0.9015, 0.4283, 0.06118, -0.9015, 0.4283, 0.9486, -0.1183, -0.2935, 0.9486, -0.1183, -0.2935, 0.9486, -0.1183, -0.2935, 0.9486, -0.1183, -0.2935, 0.9486, -0.1183, -0.2935, 0.9486, -0.1183, -0.2935])] * 3)])
me_cylinder001_cell_004 = bpy.data.meshes.new('Cylinder001_cell.004')
me_cylinder001_cell_004.from_pydata([(3.039, 8.816, -2.94), (0.0694, -5.832, 4.101), (2.328, -9.7, -1.368), (5.978, -9.426, -2.48), (-7.051, 4.531, -1.321), (-7.439, 5.066, -1.985), (-6.924, 6.127, -2.94), (1.397, 6.145, 1.166), (0.9855, 5.495, 1.571), (-5.275, 2.12, 2.188), (-6.571, 3.924, 0.1811), (-1.719, 1.584, 4.174), (-4.355, 0.8522, 3.777), (-1.882, -0.8584, 4.695), (-0.4612, -5.007, 4.349), (-2.657, -1.648, 4.709), (3.039, 7.425, -0.2338), (7.317, 5.051, -2.94), (9.271, -5.257, -2.94), (9.561, -4.812, -2.94), (-7.067, 4.425, -2.94), (6.221, -9.389, -2.94), (2.199, -9.63, -2.94), (-6.924, 6.127, -2.94), (-6.924, 6.127, -2.94), (3.039, 8.816, -2.94), (3.039, 8.816, -2.94), (3.039, 8.816, -2.94), (-7.051, 4.531, -1.321), (-7.051, 4.531, -1.321), (-7.439, 5.066, -1.985), (1.397, 6.145, 1.166), (1.397, 6.145, 1.166), (0.9855, 5.495, 1.571), (0.9855, 5.495, 1.571), (-6.571, 3.924, 0.1811), (-6.571, 3.924, 0.1811), (-5.275, 2.12, 2.188), (-5.275, 2.12, 2.188), (-1.719, 1.584, 4.174), (-1.719, 1.584, 4.174), (-4.355, 0.8522, 3.777), (-4.355, 0.8522, 3.777), (-1.882, -0.8584, 4.695), (-1.882, -0.8584, 4.695), (-0.4612, -5.007, 4.349), (-2.657, -1.648, 4.709), (-2.657, -1.648, 4.709), (3.039, 7.425, -0.2338), (3.039, 7.425, -0.2338), (7.317, 5.051, -2.94), (7.317, 5.051, -2.94), (9.271, -5.257, -2.94), (9.561, -4.812, -2.94), (2.199, -9.63, -2.94), (-7.067, 4.425, -2.94), (6.221, -9.389, -2.94)], [], [(25, 23, 30, 28), (3, 56, 52), (33, 39, 43, 45, 1, 53, 50, 48, 31), (2, 3, 1), (1, 3, 52, 53), (18, 21, 54, 55, 24, 27, 51, 19), (29, 36, 32, 49, 26), (46, 14, 44), (37, 35, 4, 5, 20, 22, 2, 1, 45, 47, 41), (5, 6, 20), (38, 42, 40, 34), (8, 7, 10, 9), (3, 2, 22, 56), (12, 15, 13, 11), (16, 17, 0)])
me_cylinder001_cell_004.polygons.foreach_set('use_smooth', [1, 0, 0, 0, 0, 1, 1, 1, 0, 0, 1, 1, 0, 1, 1])
_k = set([(0, 16), (0, 17), (4, 5), (4, 35), (5, 6), (6, 20), (7, 8), (7, 10), (8, 9), (9, 10), (11, 12), (11, 13), (12, 15), (13, 15), (14, 44), (14, 46), (16, 17), (18, 19), (18, 21), (19, 51), (20, 22), (21, 54), (22, 56), (23, 25), (23, 30), (24, 27), (24, 55), (25, 28), (26, 29), (26, 49), (27, 51), (28, 30), (29, 36), (31, 33), (31, 48), (32, 36), (32, 49), (33, 39), (34, 38), (34, 40), (35, 37), (37, 41), (38, 42), (39, 43), (40, 42), (41, 47), (43, 45), (44, 46), (45, 47), (48, 50), (50, 53), (52, 53), (52, 56), (54, 55)])
me_cylinder001_cell_004.attributes.new('sharp_edge', 'BOOLEAN', 'EDGE').data.foreach_set('value', [ (min(e.vertices), max(e.vertices)) in _k for e in me_cylinder001_cell_004.edges])
_uv = me_cylinder001_cell_004.uv_layers.new(name='UVMap')
_uv.uv.foreach_set('vector', [0.01, 0.6268, 0.1737, 0.4964, 0.1961, 0.5043, 0.1995, 0.5196, 0.0, 0.0, 0.9014, 0.0, 0.9021, 0.9021, 0.8804, 0.4889, 0.2346, 0.1875, 0.3725, 0.07848, 0.8645, 0.0, 0.0, 0.0, 0.993, 0.0, 0.9929, 0.7215, 0.8584, 0.6911, 0.8503, 0.5343, 0.0, 0.0, 1.0, 0.0, 1.0, 1.0, 0.0, 0.0, 1.0, 0.0, 1.0, 0.9021, 0.993, 0.993, 0.8768, 0.4551, 0.7884, 0.4649, 0.738, 0.4166, 0.8079, 0.1334, 0.8312, 0.1152, 0.9825, 0.2104, 0.9849, 0.309, 0.8859, 0.4536, 0.1995, 0.5196, 0.2168, 0.5396, 0.1048, 0.6457, 0.05507, 0.6524, 0.01, 0.6268, 0.2691, 0.683, 0.2973, 0.751, 0.2512, 0.6857, 0.7155, 0.2775, 0.829, 0.25, 0.9354, 0.6223, 1.0, 0.7987, 1.0, 0.9899, 0.9694, 0.9694, 0.0, 0.0, 1.0, 0.0, 1.0, 0.1355, 0.8485, 0.7834, 0.3044, 0.2851, 0.7987, 0.7987, 0.9422, 0.5145, 0.9899, 0.9899, 0.2286, 0.5948, 0.2476, 0.6268, 0.2148, 0.6592, 0.118, 0.6496, 0.118, 0.6496, 0.1048, 0.6457, 0.2168, 0.5396, 0.2286, 0.5948, 0.0, 0.0, 1.0, 0.0, 1.0, 0.9694, 0.9014, 0.9014, 0.2476, 0.6268, 0.2691, 0.683, 0.2512, 0.6857, 0.2148, 0.6592, 0.05507, 0.6524, 0.01994, 0.7442, 0.01, 0.6268])
_uv.active_render = True
_uv = me_cylinder001_cell_004.uv_layers.new(name='UVMap.001')
_uv.uv.foreach_set('vector', [0.0, 0.0, 0.0, 0.0, 0.0, 0.0, 0.0, 0.0, 0.0, 0.0, 0.0, 0.0, 0.0, 0.0, 0.0, 0.0, 0.0, 0.0, 0.0, 0.0, 0.0, 0.0, 0.0, 0.0, 0.0, 0.0, 0.0, 0.0, 0.0, 0.0, 0.0, 0.0, 0.0, 0.0, 0.0, 0.0, 0.0, 0.0, 0.0, 0.0, 0.0, 0.0, 0.0, 0.0, 0.0, 0.0, 0.0, 0.0, 0.0, 0.0, 0.0, 0.0, 0.0, 0.0, 0.0, 0.0, 0.0, 0.0, 0.0, 0.0, 0.0, 0.0, 0.0, 0.0, 0.0, 0.0, 0.0, 0.0, 0.0, 0.0, 0.0, 0.0, 0.0, 0.0, 0.0, 0.0, 0.0, 0.0, 0.0, 0.0, 0.0, 0.0, 0.0, 0.0, 0.0, 0.0, 0.0, 0.0, 0.0, 0.0, 0.0, 0.0, 0.0, 0.0, 0.0, 0.0, 0.0, 0.0, 0.0, 0.0, 0.0, 0.0, 0.0, 0.0, 0.0, 0.0, 0.0, 0.0, 0.0, 0.0, 0.0, 0.0, 0.0, 0.0, 0.0, 0.0, 0.0, 0.0, 0.0, 0.0, 0.0, 0.0, 0.0, 0.0, 0.0, 0.0, 0.0, 0.0, 0.0, 0.0, 0.0, 0.0, 0.0, 0.0, 0.0, 0.0, 0.0, 0.0, 0.0, 0.0, 0.0, 0.0, 0.0, 0.0])
me_cylinder001_cell_004.materials.append(mat_default)
me_cylinder001_cell_004.use_remesh_preserve_volume = False
me_cylinder001_cell_004.use_remesh_preserve_attributes = False
me_cylinder001_cell_004.use_mirror_vertex_groups = False
me_cylinder001_cell_004.update()
me_cylinder001_cell_004.normals_split_custom_set([tuple(v) for v in zip(*[iter([-0.1907, 0.7066, 0.6814, -0.1907, 0.7066, 0.6814, -0.1907, 0.7066, 0.6814, -0.1907, 0.7066, 0.6814, 0.753, -0.556, 0.352, 0.753, -0.556, 0.352, 0.753, -0.556, 0.352, 0.5814, 0.1323, 0.8028, 0.5814, 0.1323, 0.8028, 0.5814, 0.1323, 0.8028, 0.5814, 0.1323, 0.8028, 0.5814, 0.1323, 0.8028, 0.5814, 0.1323, 0.8028, 0.5814, 0.1323, 0.8028, 0.5814, 0.1323, 0.8028, 0.5814, 0.1323, 0.8028, 0.2463, -0.7404, 0.6254, 0.2463, -0.7404, 0.6254, 0.2463, -0.7404, 0.6254, 0.5777, -0.3764, 0.7243, 0.5777, -0.3764, 0.7243, 0.5777, -0.3764, 0.7243, 0.5777, -0.3764, 0.7243, 2.991e-08, 1.627e-07, -1.0, 2.991e-08, 1.627e-07, -1.0, 2.991e-08, 1.627e-07, -1.0, 2.991e-08, 1.627e-07, -1.0, 2.991e-08, 1.627e-07, -1.0, 2.991e-08, 1.627e-07, -1.0, 2.991e-08, 1.627e-07, -1.0, 2.991e-08, 1.627e-07, -1.0, -0.2912, 0.8509, 0.4372, -0.2912, 0.8509, 0.4372, -0.2912, 0.8509, 0.4372, -0.2912, 0.8509, 0.4372, -0.2912, 0.8509, 0.4372, 0.07595, -0.05686, 0.9955, 0.07595, -0.05686, 0.9955, 0.07595, -0.05686, 0.9955, -0.8341, -0.5499, 0.04431, -0.8341, -0.5499, 0.04431, -0.8341, -0.5499, 0.04431, -0.8341, -0.5499, 0.04431, -0.8341, -0.5499, 0.04431, -0.8341, -0.5499, 0.04431, -0.8341, -0.5499, 0.04431, -0.8341, -0.5499, 0.04431, -0.8341, -0.5499, 0.04431, -0.8341, -0.5499, 0.04431, -0.8341, -0.5499, 0.04431, -0.9108, 0.07645, -0.4058, -0.9108, 0.07645, -0.4058, -0.9108, 0.07645, -0.4058, -0.2878, 0.6605, 0.6935, -0.2878, 0.6605, 0.6935, -0.2878, 0.6605, 0.6935, -0.2878, 0.6605, 0.6935, -0.2651, 0.6258, 0.7336, -0.2651, 0.6258, 0.7336, -0.2651, 0.6258, 0.7336, -0.2651, 0.6258, 0.7336, 0.05986, -0.997, -0.04939, 0.05986, -0.997, -0.04939, 0.05986, -0.997, -0.04939, 0.05986, -0.997, -0.04939, -0.204, 0.217, 0.9546, -0.204, 0.217, 0.9546, -0.204, 0.217, 0.9546, -0.204, 0.217, 0.9546, 0.6164, 0.7004, 0.3598, 0.6164, 0.7004, 0.3598, 0.6164, 0.7004, 0.3598])] * 3)])
me_cylinder001_cell_003 = bpy.data.meshes.new('Cylinder001_cell.003')
me_cylinder001_cell_003.from_pydata([(-2.507, 1.981, 3.366), (1.221, 0.0898, 3.791), (8.574, -2.68, -2.297), (-3.241, 2.51, -3.403), (10.92, -1.713, 0.2507), (-5.699, -3.018, -4.002), (-6.21, -0.3, -4.002), (-4.964, 0.8126, -4.002), (-6.233, -0.3325, -4.002), (-6.981, -1.495, -4.002), (-0.5624, 6.074, 2.373), (-0.9447, 6.008, 2.065), (-1.815, 5.169, 1.833), (-5.307, 2.005, 1.664), (0.9384, 5.418, 2.519), (-1.467, -4.272, 1.45), (-1.662, -4.209, 1.178), (-6.466, 0.6343, 0.3971), (-6.755, -0.1524, -1.603), (-6.785, -0.3529, -2.026), (-6.911, -0.9047, -3.034), (10.11, -0.6071, 3.073), (10.18, 1.174, 3.169), (5.256, 4.204, 3.718), (-5.628, 1.546, 1.013), (-0.9449, -4.306, 1.682), (10.2, -1.556, 2.594), (0.3729, -4.228, 1.666), (10.46, -2.838, 1.516), (9.504, -3.546, 1.06), (5.222, -2.403, -4.002), (-1.883, 1.29, -4.002), (-0.9449, -4.306, 1.682), (-0.9449, -4.306, 1.682), (1.221, 0.0898, 3.791), (1.221, 0.0898, 3.791), (1.221, 0.0898, 3.791), (1.221, 0.0898, 3.791), (1.221, 0.0898, 3.791), (0.9384, 5.418, 2.519), (0.9384, 5.418, 2.519), (-0.5624, 6.074, 2.373), (-0.5624, 6.074, 2.373), (-2.507, 1.981, 3.366), (-2.507, 1.981, 3.366), (-2.507, 1.981, 3.366), (-1.815, 5.169, 1.833), (-1.815, 5.169, 1.833), (5.256, 4.204, 3.718), (5.256, 4.204, 3.718), (-5.628, 1.546, 1.013), (-5.628, 1.546, 1.013), (-5.307, 2.005, 1.664), (-5.307, 2.005, 1.664), (-4.964, 0.8126, -4.002), (-6.21, -0.3, -4.002), (-6.233, -0.3325, -4.002), (-6.981, -1.495, -4.002), (-6.981, -1.495, -4.002), (-0.9447, 6.008, 2.065), (-1.467, -4.272, 1.45), (-1.467, -4.272, 1.45), (-1.662, -4.209, 1.178), (-1.662, -4.209, 1.178), (-6.466, 0.6343, 0.3971), (-6.466, 0.6343, 0.3971), (-6.755, -0.1524, -1.603), (-6.785, -0.3529, -2.026), (-6.785, -0.3529, -2.026), (-5.699, -3.018, -4.002), (-5.699, -3.018, -4.002), (-6.911, -0.9047, -3.034), (10.11, -0.6071, 3.073), (10.11, -0.6071, 3.073), (10.18, 1.174, 3.169), (10.2, -1.556, 2.594), (10.2, -1.556, 2.594), (0.3729, -4.228, 1.666), (0.3729, -4.228, 1.666), (10.46, -2.838, 1.516), (9.504, -3.546, 1.06), (5.222, -2.403, -4.002), (-1.883, 1.29, -4.002)], [], [(43, 41, 59, 46), (36, 44, 52, 50), (35, 48, 39), (70, 57, 56, 55, 7, 31, 81), (62, 60, 64, 66, 67), (68, 71, 58, 69, 63), (78, 29, 79, 76), (16, 5, 30, 2, 80, 77, 33, 61), (8, 9, 20), (72, 74, 49, 37), (75, 73, 34, 32, 27), (40, 42, 45, 1), (82, 3, 11, 10, 14, 23, 22, 4, 2, 30), (82, 54, 3), (51, 65, 15, 25, 38), (20, 19, 18, 6, 8), (6, 18, 17, 24, 53, 47, 11, 3, 54), (12, 13, 0), (28, 80, 2, 4), (28, 4, 22, 21, 26)])
me_cylinder001_cell_003.polygons.foreach_set('use_smooth', [1, 1, 1, 1, 1, 1, 1, 0, 0, 1, 1, 1, 0, 0, 1, 0, 0, 1, 0, 0])
_k = set([(0, 12), (0, 13), (1, 40), (1, 45), (5, 16), (5, 30), (6, 8), (6, 54), (7, 31), (7, 55), (8, 9), (9, 20), (10, 11), (10, 14), (11, 47), (12, 13), (14, 23), (15, 25), (15, 65), (16, 61), (17, 18), (17, 24), (18, 19), (19, 20), (21, 22), (21, 26), (22, 23), (24, 53), (25, 38), (26, 28), (27, 32), (27, 75), (28, 80), (29, 78), (29, 79), (30, 82), (31, 81), (32, 34), (33, 61), (33, 77), (34, 73), (35, 39), (35, 48), (36, 44), (36, 50), (37, 49), (37, 72), (38, 51), (39, 48), (40, 42), (41, 43), (41, 59), (42, 45), (43, 46), (44, 52), (46, 59), (47, 53), (49, 74), (50, 52), (51, 65), (54, 82), (55, 56), (56, 57), (57, 70), (58, 69), (58, 71), (60, 62), (60, 64), (62, 67), (63, 68), (63, 69), (64, 66), (66, 67), (68, 71), (70, 81), (72, 74), (73, 75), (76, 78), (76, 79), (77, 80)])
me_cylinder001_cell_003.attributes.new('sharp_edge', 'BOOLEAN', 'EDGE').data.foreach_set('value', [ (min(e.vertices), max(e.vertices)) in _k for e in me_cylinder001_cell_003.edges])
_uv = me_cylinder001_cell_003.uv_layers.new(name='UVMap')
_uv.uv.foreach_set('vector', [0.4591, 0.583, 0.383, 0.5597, 0.3878, 0.5523, 0.408, 0.5465, 0.453, 0.6552, 0.4591, 0.583, 0.4942, 0.5414, 0.5084, 0.5408, 0.453, 0.6552, 0.3599, 0.6693, 0.3791, 0.5875, 0.4644, 0.2036, 0.4687, 0.1694, 0.4923, 0.1653, 0.493, 0.1652, 0.5218, 0.1679, 0.5641, 0.2015, 0.6007, 0.3353, 0.5558, 0.6544, 0.5521, 0.6596, 0.5322, 0.5377, 0.568, 0.527, 0.5758, 0.5255, 0.5758, 0.5255, 0.5946, 0.5336, 0.613, 0.543, 0.6238, 0.585, 0.5558, 0.6544, 0.5336, 0.6859, 0.4391, 0.8206, 0.4189, 0.8253, 0.4007, 0.8022, 0.4699, 0.05594, 0.1823, 0.005607, 1.0, 0.02844, 1.0, 1.0, 0.3443, 0.3443, 0.5734, 0.2142, 0.4974, 0.1399, 0.4737, 0.09031, 1.0, 0.9908, 0.5897, 0.5805, 1.0, 0.8124, 0.3855, 0.7914, 0.3598, 0.7732, 0.3599, 0.6693, 0.453, 0.6552, 0.4007, 0.8022, 0.3855, 0.7914, 0.453, 0.6552, 0.5467, 0.6676, 0.5336, 0.6859, 0.3791, 0.5875, 0.383, 0.5597, 0.4591, 0.583, 0.453, 0.6552, 0.07744, 0.0, 1.0, 0.0, 1.0, 0.6608, 0.9777, 0.695, 0.8509, 0.6956, 0.7529, 0.503, 0.3686, 0.0, 0.0, 0.0, 1.0, 1.0, 0.02844, 0.02844, 0.07744, 0.07744, 1.0, 0.07696, 1.0, 1.0, 0.5084, 0.5408, 0.5322, 0.5377, 0.5521, 0.6596, 0.5467, 0.6676, 0.453, 0.6552, 0.8124, 0.8124, 0.9507, 0.7537, 1.0, 0.7255, 1.0, 0.9944, 0.9908, 0.9908, 0.00558, 0.0, 0.2745, 0.0, 0.4985, 0.08783, 0.5676, 0.2035, 0.6405, 0.2588, 0.87, 0.6594, 0.6608, 0.6608, 0.0, 0.0, 0.923, 0.0, 0.408, 0.5465, 0.4942, 0.5414, 0.4591, 0.583, 0.5083, 0.5083, 0.3443, 0.0, 1.0, 0.0, 1.0, 1.0, 1.0, 0.5083, 1.0, 0.0, 1.0, 0.6314, 0.774, 0.3846, 0.7103, 0.2173])
_uv.active_render = True
_uv = me_cylinder001_cell_003.uv_layers.new(name='UVMap.001')
_uv.uv.foreach_set('vector', [0.0, 0.0, 0.0, 0.0, 0.0, 0.0, 0.0, 0.0, 0.0, 0.0, 0.0, 0.0, 0.0, 0.0, 0.0, 0.0, 0.0, 0.0, 0.0, 0.0, 0.0, 0.0, 0.0, 0.0, 0.0, 0.0, 0.0, 0.0, 0.0, 0.0, 0.0, 0.0, 0.0, 0.0, 0.0, 0.0, 0.0, 0.0, 0.0, 0.0, 0.0, 0.0, 0.0, 0.0, 0.0, 0.0, 0.0, 0.0, 0.0, 0.0, 0.0, 0.0, 0.0, 0.0, 0.0, 0.0, 0.0, 0.0, 0.0, 0.0, 0.0, 0.0, 0.0, 0.0, 0.0, 0.0, 0.0, 0.0, 0.0, 0.0, 0.0, 0.0, 0.0, 0.0, 0.0, 0.0, 0.0, 0.0, 0.0, 0.0, 0.0, 0.0, 0.0, 0.0, 0.0, 0.0, 0.0, 0.0, 0.0, 0.0, 0.0, 0.0, 0.0, 0.0, 0.0, 0.0, 0.0, 0.0, 0.0, 0.0, 0.0, 0.0, 0.0, 0.0, 0.0, 0.0, 0.0, 0.0, 0.0, 0.0, 0.0, 0.0, 0.0, 0.0, 0.0, 0.0, 0.0, 0.0, 0.0, 0.0, 0.0, 0.0, 0.0, 0.0, 0.0, 0.0, 0.0, 0.0, 0.0, 0.0, 0.0, 0.0, 0.0, 0.0, 0.0, 0.0, 0.0, 0.0, 0.0, 0.0, 0.0, 0.0, 0.0, 0.0, 0.0, 0.0, 0.0, 0.0, 0.0, 0.0, 0.0, 0.0, 0.0, 0.0, 0.0, 0.0, 0.0, 0.0, 0.0, 0.0, 0.0, 0.0, 0.0, 0.0, 0.0, 0.0, 0.0, 0.0, 0.0, 0.0, 0.0, 0.0, 0.0, 0.0, 0.0, 0.0, 0.0, 0.0, 0.0, 0.0, 0.0, 0.0, 0.0, 0.0, 0.0, 0.0, 0.0, 0.0, 0.0, 0.0, 0.0, 0.0, 0.0, 0.0, 0.0, 0.0, 0.0, 0.0, 0.0, 0.0])
me_cylinder001_cell_003.materials.append(mat_default)
me_cylinder001_cell_003.use_remesh_preserve_volume = False
me_cylinder001_cell_003.use_remesh_preserve_attributes = False
me_cylinder001_cell_003.use_mirror_vertex_groups = False
me_cylinder001_cell_003.update()
me_cylinder001_cell_003.normals_split_custom_set([tuple(v) for v in zip(*[iter([-0.6067, 0.4476, 0.6569, -0.6067, 0.4476, 0.6569, -0.6067, 0.4476, 0.6569, -0.6067, 0.4476, 0.6569, -0.4011, -0.6443, 0.6511, -0.4011, -0.6443, 0.6511, -0.4011, -0.6443, 0.6511, -0.4011, -0.6443, 0.6511, -0.204, 0.217, 0.9546, -0.204, 0.217, 0.9546, -0.204, 0.217, 0.9546, 6.073e-08, 2.203e-07, -1.0, 6.073e-08, 2.203e-07, -1.0, 6.073e-08, 2.203e-07, -1.0, 6.073e-08, 2.203e-07, -1.0, 6.073e-08, 2.203e-07, -1.0, 6.073e-08, 2.203e-07, -1.0, 6.073e-08, 2.203e-07, -1.0, -0.693, -0.6312, 0.3484, -0.693, -0.6312, 0.3484, -0.693, -0.6312, 0.3484, -0.693, -0.6312, 0.3484, -0.693, -0.6312, 0.3484, -0.6981, -0.5877, 0.409, -0.6981, -0.5877, 0.409, -0.6981, -0.5877, 0.409, -0.6981, -0.5877, 0.409, -0.6981, -0.5877, 0.409, 0.09811, -0.6289, 0.7713, 0.09811, -0.6289, 0.7713, 0.09811, -0.6289, 0.7713, 0.09811, -0.6289, 0.7713, 0.05435, -0.9631, -0.2636, 0.05435, -0.9631, -0.2636, 0.05435, -0.9631, -0.2636, 0.05435, -0.9631, -0.2636, 0.05435, -0.9631, -0.2636, 0.05435, -0.9631, -0.2636, 0.05435, -0.9631, -0.2636, 0.05435, -0.9631, -0.2636, -0.8121, 0.5227, -0.2594, -0.8121, 0.5227, -0.2594, -0.8121, 0.5227, -0.2594, 0.07595, -0.05686, 0.9955, 0.07595, -0.05686, 0.9955, 0.07595, -0.05686, 0.9955, 0.07595, -0.05686, 0.9955, 0.03714, -0.4471, 0.8937, 0.03714, -0.4471, 0.8937, 0.03714, -0.4471, 0.8937, 0.03714, -0.4471, 0.8937, 0.03714, -0.4471, 0.8937, 0.007179, 0.2325, 0.9726, 0.007179, 0.2325, 0.9726, 0.007179, 0.2325, 0.9726, 0.007179, 0.2325, 0.9726, 0.3668, 0.706, -0.6058, 0.3668, 0.706, -0.6058, 0.3668, 0.706, -0.6058, 0.3668, 0.706, -0.6058, 0.3668, 0.706, -0.6058, 0.3668, 0.706, -0.6058, 0.3668, 0.706, -0.6058, 0.3668, 0.706, -0.6058, 0.3668, 0.706, -0.6058, 0.3668, 0.706, -0.6058, -0.05973, 0.3857, -0.9207, -0.05973, 0.3857, -0.9207, -0.05973, 0.3857, -0.9207, -0.4068, -0.2244, 0.8855, -0.4068, -0.2244, 0.8855, -0.4068, -0.2244, 0.8855, -0.4068, -0.2244, 0.8855, -0.4068, -0.2244, 0.8855, -0.7909, 0.573, -0.2149, -0.7909, 0.573, -0.2149, -0.7909, 0.573, -0.2149, -0.7909, 0.573, -0.2149, -0.7909, 0.573, -0.2149, -0.6536, 0.7317, -0.1935, -0.6536, 0.7317, -0.1935, -0.6536, 0.7317, -0.1935, -0.6536, 0.7317, -0.1935, -0.6536, 0.7317, -0.1935, -0.6536, 0.7317, -0.1935, -0.6536, 0.7317, -0.1935, -0.6536, 0.7317, -0.1935, -0.6536, 0.7317, -0.1935, -0.4572, 0.4641, 0.7587, -0.4572, 0.4641, 0.7587, -0.4572, 0.4641, 0.7587, 0.6583, -0.6644, -0.3539, 0.6583, -0.6644, -0.3539, 0.6583, -0.6644, -0.3539, 0.6583, -0.6644, -0.3539, 0.954, -0.05477, 0.2949, 0.954, -0.05477, 0.2949, 0.954, -0.05477, 0.2949, 0.954, -0.05477, 0.2949, 0.954, -0.05477, 0.2949])] * 3)])
me_cylinder001_cell_002 = bpy.data.meshes.new('Cylinder001_cell.002')
me_cylinder001_cell_002.from_pydata([(1.472, 0.05126, -2.049), (0.4609, -2.96, -1.882), (-2.054, 3.168, -2.481), (-0.1554, 5.276, -1.36), (-3.162, 1.418, -2.481), (3.171, 6.429, 0.008976), (0.5315, -0.4674, -2.481), (-1.261, -4.657, -2.481), (-2.513, -5.775, -2.481), (3.485, 6.57, 0.1457), (3.364, 6.491, 0.0872), (3.937, 5.09, 1.571), (2.757, 0.5371, 3.584), (1.889, -0.2992, 3.352), (-1.607, -3.467, 3.184), (-4.18, -3.446, 1.62), (-2.764, -4.836, 1.918), (-3.117, -5.798, -0.527), (-3.193, -5.741, -0.5746), (-3.147, -5.864, -0.6727), (3.977, 6.584, 0.3116), (4.038, 5.62, 1.156), (-1.927, -3.925, 2.533), (-2.054, 3.168, -2.481), (-2.054, 3.168, -2.481), (-0.1554, 5.276, -1.36), (-0.1554, 5.276, -1.36), (-4.18, -3.446, 1.62), (-4.18, -3.446, 1.62), (-4.18, -3.446, 1.62), (-4.18, -3.446, 1.62), (-4.18, -3.446, 1.62), (-4.18, -3.446, 1.62), (-1.607, -3.467, 3.184), (-1.607, -3.467, 3.184), (3.171, 6.429, 0.008976), (3.171, 6.429, 0.008976), (0.5315, -0.4674, -2.481), (-1.261, -4.657, -2.481), (-2.513, -5.775, -2.481), (-3.162, 1.418, -2.481), (-3.162, 1.418, -2.481), (3.485, 6.57, 0.1457), (3.485, 6.57, 0.1457), (3.364, 6.491, 0.0872), (3.364, 6.491, 0.0872), (3.937, 5.09, 1.571), (3.937, 5.09, 1.571), (2.757, 0.5371, 3.584), (1.889, -0.2992, 3.352), (1.889, -0.2992, 3.352), (-1.927, -3.925, 2.533), (-1.927, -3.925, 2.533), (-2.764, -4.836, 1.918), (-2.764, -4.836, 1.918), (-3.117, -5.798, -0.527), (-3.117, -5.798, -0.527), (-3.193, -5.741, -0.5746), (-3.193, -5.741, -0.5746), (-3.147, -5.864, -0.6727), (4.038, 5.62, 1.156), (3.977, 6.584, 0.3116)], [], [(61, 0, 37, 23, 25, 35, 44, 42), (45, 36, 27, 33, 50), (26, 24, 41, 28), (58, 59, 56), (61, 60, 0), (39, 38, 1, 48, 49, 34, 52, 53, 55, 19), (31, 5, 3), (40, 39, 19, 57, 30), (0, 1, 38, 37), (29, 54, 51), (17, 16, 15, 18), (0, 60, 46, 48, 1), (47, 21, 20, 43), (2, 6, 7, 8, 4), (13, 12, 11, 9, 10), (22, 14, 32)])
me_cylinder001_cell_002.polygons.foreach_set('use_smooth', [0, 1, 1, 1, 0, 0, 1, 0, 0, 1, 1, 0, 1, 1, 1, 1])
_k = set([(2, 4), (2, 6), (3, 5), (3, 31), (4, 8), (5, 31), (6, 7), (7, 8), (9, 10), (9, 11), (10, 13), (11, 12), (12, 13), (14, 22), (14, 32), (15, 16), (15, 18), (16, 17), (17, 18), (19, 55), (19, 57), (20, 21), (20, 43), (21, 47), (22, 32), (23, 25), (23, 37), (24, 26), (24, 41), (25, 35), (26, 28), (27, 33), (27, 36), (28, 41), (29, 51), (29, 54), (30, 40), (30, 57), (33, 50), (34, 49), (34, 52), (35, 44), (36, 45), (37, 38), (38, 39), (39, 40), (42, 44), (42, 61), (43, 47), (45, 50), (46, 48), (46, 60), (48, 49), (51, 54), (52, 53), (53, 55), (56, 58), (56, 59), (58, 59), (60, 61)])
me_cylinder001_cell_002.attributes.new('sharp_edge', 'BOOLEAN', 'EDGE').data.foreach_set('value', [ (min(e.vertices), max(e.vertices)) in _k for e in me_cylinder001_cell_002.edges])
_uv = me_cylinder001_cell_002.uv_layers.new(name='UVMap')
_uv.uv.foreach_set('vector', [0.5055, 0.0, 1.0, 0.0, 1.0, 0.8959, 0.3474, 0.3379, 0.5003, 0.2773, 0.9466, 0.4632, 0.9728, 0.4745, 0.9865, 0.4771, 0.2993, 0.4688, 0.3026, 0.4669, 0.5266, 0.5032, 0.4943, 0.5414, 0.408, 0.5465, 0.357, 0.4292, 0.4256, 0.4214, 0.4686, 0.4279, 0.5266, 0.5032, 0.5763, 0.5227, 0.5786, 0.5254, 0.576, 0.5246, 0.5055, 0.5055, 1.0, 0.5266, 1.0, 1.0, 1.0, 0.9935, 0.077, 0.0, 1.0, 0.0, 1.0, 0.6605, 0.8681, 0.2088, 0.6974, 0.3032, 0.7548, 0.3787, 0.8649, 0.4408, 0.9915, 0.7393, 1.0, 0.757, 0.5266, 0.5032, 0.3026, 0.4669, 0.357, 0.4292, 0.9672, 0.3539, 0.006546, 0.0, 0.243, 0.0, 0.2459, 0.05953, 0.9144, 0.4089, 0.0, 0.0, 1.0, 0.0, 1.0, 0.923, 0.8959, 0.8959, 0.5266, 0.5032, 0.5322, 0.5377, 0.5084, 0.5408, 0.576, 0.5246, 0.5322, 0.5377, 0.5266, 0.5032, 0.5763, 0.5227, 0.0, 0.0, 0.4734, 0.0, 0.5098, 0.101, 0.6605, 0.6605, 0.0, 0.0, 0.313, 0.5044, 0.3046, 0.4969, 0.2918, 0.4789, 0.297, 0.4702, 0.612, 0.06582, 0.5962, 0.1415, 0.5218, 0.1679, 0.4929, 0.1651, 0.5767, 0.07231, 0.408, 0.5465, 0.3878, 0.5522, 0.313, 0.5044, 0.297, 0.4702, 0.2993, 0.4688, 0.5084, 0.5408, 0.4943, 0.5414, 0.5266, 0.5032])
_uv.active_render = True
_uv = me_cylinder001_cell_002.uv_layers.new(name='UVMap.001')
_uv.uv.foreach_set('vector', [0.0, 0.0, 0.0, 0.0, 0.0, 0.0, 0.0, 0.0, 0.0, 0.0, 0.0, 0.0, 0.0, 0.0, 0.0, 0.0, 0.0, 0.0, 0.0, 0.0, 0.0, 0.0, 0.0, 0.0, 0.0, 0.0, 0.0, 0.0, 0.0, 0.0, 0.0, 0.0, 0.0, 0.0, 0.0, 0.0, 0.0, 0.0, 0.0, 0.0, 0.0, 0.0, 0.0, 0.0, 0.0, 0.0, 0.0, 0.0, 0.0, 0.0, 0.0, 0.0, 0.0, 0.0, 0.0, 0.0, 0.0, 0.0, 0.0, 0.0, 0.0, 0.0, 0.0, 0.0, 0.0, 0.0, 0.0, 0.0, 0.0, 0.0, 0.0, 0.0, 0.0, 0.0, 0.0, 0.0, 0.0, 0.0, 0.0, 0.0, 0.0, 0.0, 0.0, 0.0, 0.0, 0.0, 0.0, 0.0, 0.0, 0.0, 0.0, 0.0, 0.0, 0.0, 0.0, 0.0, 0.0, 0.0, 0.0, 0.0, 0.0, 0.0, 0.0, 0.0, 0.0, 0.0, 0.0, 0.0, 0.0, 0.0, 0.0, 0.0, 0.0, 0.0, 0.0, 0.0, 0.0, 0.0, 0.0, 0.0, 0.0, 0.0, 0.0, 0.0, 0.0, 0.0, 0.0, 0.0, 0.0, 0.0, 0.0, 0.0, 0.0, 0.0, 0.0, 0.0, 0.0, 0.0, 0.0, 0.0, 0.0, 0.0, 0.0, 0.0, 0.0, 0.0, 0.0, 0.0])
me_cylinder001_cell_002.materials.append(mat_default)
me_cylinder001_cell_002.use_remesh_preserve_volume = False
me_cylinder001_cell_002.use_remesh_preserve_attributes = False
me_cylinder001_cell_002.use_mirror_vertex_groups = False
me_cylinder001_cell_002.update()
me_cylinder001_cell_002.normals_split_custom_set([tuple(v) for v in zip(*[iter([0.306, 0.2175, -0.9268, 0.306, 0.2175, -0.9268, 0.306, 0.2175, -0.9268, 0.306, 0.2175, -0.9268, 0.306, 0.2175, -0.9268, 0.306, 0.2175, -0.9268, 0.306, 0.2175, -0.9268, 0.306, 0.2175, -0.9268, -0.4572, 0.4641, 0.7587, -0.4572, 0.4641, 0.7587, -0.4572, 0.4641, 0.7587, -0.4572, 0.4641, 0.7587, -0.4572, 0.4641, 0.7587, -0.7776, 0.4924, 0.391, -0.7776, 0.4924, 0.391, -0.7776, 0.4924, 0.391, -0.7776, 0.4924, 0.391, -0.6981, -0.5877, 0.409, -0.6981, -0.5877, 0.409, -0.6981, -0.5877, 0.409, 0.915, -0.2316, -0.3303, 0.915, -0.2316, -0.3303, 0.915, -0.2316, -0.3303, 0.6536, -0.7317, 0.1936, 0.6536, -0.7317, 0.1936, 0.6536, -0.7317, 0.1936, 0.6536, -0.7317, 0.1936, 0.6536, -0.7317, 0.1936, 0.6536, -0.7317, 0.1936, 0.6536, -0.7317, 0.1936, 0.6536, -0.7317, 0.1936, 0.6536, -0.7317, 0.1936, 0.6536, -0.7317, 0.1936, -0.4704, 0.4718, 0.7458, -0.4704, 0.4718, 0.7458, -0.4704, 0.4718, 0.7458, -0.9389, -0.08478, -0.3336, -0.9389, -0.08478, -0.3336, -0.9389, -0.08478, -0.3336, -0.9389, -0.08478, -0.3336, -0.9389, -0.08478, -0.3336, 0.5034, -0.2153, -0.8368, 0.5034, -0.2153, -0.8368, 0.5034, -0.2153, -0.8368, 0.5034, -0.2153, -0.8368, -0.4068, -0.2244, 0.8855, -0.4068, -0.2244, 0.8855, -0.4068, -0.2244, 0.8855, -0.693, -0.6312, 0.3484, -0.693, -0.6312, 0.3484, -0.693, -0.6312, 0.3484, -0.693, -0.6312, 0.3484, 0.9287, -0.322, -0.1841, 0.9287, -0.322, -0.1841, 0.9287, -0.322, -0.1841, 0.9287, -0.322, -0.1841, 0.9287, -0.322, -0.1841, -0.2651, 0.6258, 0.7336, -0.2651, 0.6258, 0.7336, -0.2651, 0.6258, 0.7336, -0.2651, 0.6258, 0.7336, 0.0, 1.27e-07, -1.0, 0.0, 1.27e-07, -1.0, 0.0, 1.27e-07, -1.0, 0.0, 1.27e-07, -1.0, 0.0, 1.27e-07, -1.0, -0.6067, 0.4476, 0.6569, -0.6067, 0.4476, 0.6569, -0.6067, 0.4476, 0.6569, -0.6067, 0.4476, 0.6569, -0.6067, 0.4476, 0.6569, -0.401, -0.6444, 0.6511, -0.401, -0.6444, 0.6511, -0.401, -0.6444, 0.6511])] * 3)])
me_cylinder001_cell_001 = bpy.data.meshes.new('Cylinder001_cell.001')
me_cylinder001_cell_001.from_pydata([(-1.531, -1.523, 1.496), (3.868, 1.775, -2.668), (3.406, -0.2575, -4.892), (-2.504, 3.336, 1.689), (-3.503, -2.41, -1.101), (-0.2454, -0.5319, -3.779), (-2.598, 3.415, 1.859), (-1.414, 3.512, 1.774), (-4.239, 0.476, 1.816), (-4.312, -1.305, 1.72), (-4.218, -2.253, 1.242), (4.791, 3.895, 1.097), (4.779, 3.57, 0.9433), (4.622, -0.4968, -0.9745), (1.754, 4.3, 2.539), (2.42, -3.36, -1.468), (1.181, -3.509, -1.032), (1.086, 4.466, 3.0), (0.07439, -3.754, -0.5277), (-3.958, -3.535, 0.1635), (-3.647, -3.553, 0.11), (4.188, -2.257, -3.008), (-1.414, 3.512, 1.774), (-1.414, 3.512, 1.774), (-1.531, -1.523, 1.496), (-1.531, -1.523, 1.496), (-1.531, -1.523, 1.496), (-1.531, -1.523, 1.496), (0.07439, -3.754, -0.5277), (0.07439, -3.754, -0.5277), (-4.312, -1.305, 1.72), (-4.312, -1.305, 1.72), (-4.218, -2.253, 1.242), (-4.218, -2.253, 1.242), (1.086, 4.466, 3.0), (1.086, 4.466, 3.0), (-2.598, 3.415, 1.859), (-4.239, 0.476, 1.816), (4.791, 3.895, 1.097), (4.779, 3.57, 0.9433), (4.622, -0.4968, -0.9745), (4.622, -0.4968, -0.9745), (1.754, 4.3, 2.539), (1.754, 4.3, 2.539), (2.42, -3.36, -1.468), (2.42, -3.36, -1.468), (1.181, -3.509, -1.032), (1.181, -3.509, -1.032), (-3.958, -3.535, 0.1635), (-3.647, -3.553, 0.11), (4.188, -2.257, -3.008)], [], [(26, 30, 32), (24, 34, 22), (44, 46, 29, 49, 4, 5, 2, 50), (40, 50, 2, 39), (1, 38, 39, 2), (4, 49, 48), (3, 1, 2, 5), (36, 23, 35, 42, 38, 1, 3), (48, 33, 31, 37, 4), (7, 6, 8, 9, 27), (10, 19, 20, 28, 25), (43, 17, 0, 18, 47), (45, 21, 41), (4, 37, 36, 3, 5), (16, 15, 13, 12, 11, 14)])
me_cylinder001_cell_001.polygons.foreach_set('use_smooth', [1, 1, 0, 0, 0, 0, 0, 0, 0, 1, 1, 1, 1, 0, 1])
_k = set([(0, 17), (0, 18), (6, 7), (6, 8), (7, 27), (8, 9), (9, 27), (10, 19), (10, 25), (11, 12), (11, 14), (12, 13), (13, 15), (14, 16), (15, 16), (17, 43), (18, 47), (19, 20), (20, 28), (21, 41), (21, 45), (22, 24), (22, 34), (23, 35), (23, 36), (24, 34), (25, 28), (26, 30), (26, 32), (29, 46), (29, 49), (30, 32), (31, 33), (31, 37), (33, 48), (35, 42), (36, 37), (38, 39), (38, 42), (39, 40), (40, 50), (41, 45), (43, 47), (44, 46), (44, 50), (48, 49)])
me_cylinder001_cell_001.attributes.new('sharp_edge', 'BOOLEAN', 'EDGE').data.foreach_set('value', [ (min(e.vertices), max(e.vertices)) in _k for e in me_cylinder001_cell_001.edges])
_uv = me_cylinder001_cell_001.uv_layers.new(name='UVMap')
_uv.uv.foreach_set('vector', [0.3644, 0.834, 0.3855, 0.7914, 0.4007, 0.8022, 0.3644, 0.834, 0.2547, 0.8071, 0.2924, 0.7814, 0.4071, 0.06006, 0.4589, 0.2562, 0.5189, 0.4277, 0.2622, 0.2622, 1.0, 1.0, 0.0, 0.0, 1.0, 1.0, 0.7441, 0.7441, 0.4657, 0.2107, 0.7441, 0.0, 0.0, 0.0, 0.6937, 0.0, 0.0, 0.0, 0.6084, 0.0, 1.0, 0.3063, 1.0, 1.0, 0.0, 0.0, 0.2622, 0.0, 0.4914, 0.4914, 0.0, 0.0, 1.0, 0.0, 1.0, 1.0, 0.0, 0.0, 1.0, 0.09263, 0.9712, 0.1149, 0.5154, 0.2314, 0.9763, 0.5206, 0.6084, 0.6084, 0.0, 0.0, 1.0, 0.0, 1.0, 0.4914, 0.7418, 0.4469, 0.5836, 0.3486, 0.3686, 0.0, 1.0, 0.0, 0.2924, 0.7814, 0.304, 0.7653, 0.3598, 0.7733, 0.3855, 0.7914, 0.3644, 0.834, 0.4007, 0.8022, 0.4189, 0.8253, 0.4163, 0.8305, 0.3854, 0.8925, 0.3644, 0.834, 0.2521, 0.8217, 0.2547, 0.8071, 0.3644, 0.834, 0.3854, 0.8925, 0.3733, 0.9102, 0.3568, 0.9243, 0.3205, 0.9522, 0.2895, 0.9176, 0.0, 0.0, 0.6314, 0.0, 0.09263, 0.09263, 0.0, 0.0, 1.0, 0.0, 0.3733, 0.9102, 0.3568, 0.9243, 0.2895, 0.9176, 0.228, 0.8697, 0.2231, 0.8659, 0.2521, 0.8217])
_uv.active_render = True
_uv = me_cylinder001_cell_001.uv_layers.new(name='UVMap.001')
_uv.uv.foreach_set('vector', [0.0, 0.0, 0.0, 0.0, 0.0, 0.0, 0.0, 0.0, 0.0, 0.0, 0.0, 0.0, 0.0, 0.0, 0.0, 0.0, 0.0, 0.0, 0.0, 0.0, 0.0, 0.0, 0.0, 0.0, 0.0, 0.0, 0.0, 0.0, 0.0, 0.0, 0.0, 0.0, 0.0, 0.0, 0.0, 0.0, 0.0, 0.0, 0.0, 0.0, 0.0, 0.0, 0.0, 0.0, 0.0, 0.0, 0.0, 0.0, 0.0, 0.0, 0.0, 0.0, 0.0, 0.0, 0.0, 0.0, 0.0, 0.0, 0.0, 0.0, 0.0, 0.0, 0.0, 0.0, 0.0, 0.0, 0.0, 0.0, 0.0, 0.0, 0.0, 0.0, 0.0, 0.0, 0.0, 0.0, 0.0, 0.0, 0.0, 0.0, 0.0, 0.0, 0.0, 0.0, 0.0, 0.0, 0.0, 0.0, 0.0, 0.0, 0.0, 0.0, 0.0, 0.0, 0.0, 0.0, 0.0, 0.0, 0.0, 0.0, 0.0, 0.0, 0.0, 0.0, 0.0, 0.0, 0.0, 0.0, 0.0, 0.0, 0.0, 0.0, 0.0, 0.0, 0.0, 0.0, 0.0, 0.0, 0.0, 0.0, 0.0, 0.0, 0.0, 0.0, 0.0, 0.0, 0.0, 0.0, 0.0, 0.0, 0.0, 0.0, 0.0, 0.0, 0.0, 0.0, 0.0, 0.0, 0.0, 0.0])
me_cylinder001_cell_001.materials.append(mat_default)
me_cylinder001_cell_001.use_remesh_preserve_volume = False
me_cylinder001_cell_001.use_remesh_preserve_attributes = False
me_cylinder001_cell_001.use_mirror_vertex_groups = False
me_cylinder001_cell_001.update()
me_cylinder001_cell_001.normals_split_custom_set([tuple(v) for v in zip(*[iter([0.03714, -0.4471, 0.8937, 0.03714, -0.4471, 0.8937, 0.03714, -0.4471, 0.8937, -0.4276, -0.04002, 0.9031, -0.4276, -0.04002, 0.9031, -0.4276, -0.04002, 0.9031, -0.1563, -0.7092, -0.6875, -0.1563, -0.7092, -0.6875, -0.1563, -0.7092, -0.6875, -0.1563, -0.7092, -0.6875, -0.1563, -0.7092, -0.6875, -0.1563, -0.7092, -0.6875, -0.1563, -0.7092, -0.6875, -0.1563, -0.7092, -0.6875, 0.952, 0.09966, -0.2894, 0.952, 0.09966, -0.2894, 0.952, 0.09966, -0.2894, 0.952, 0.09966, -0.2894, 0.9517, 0.1008, -0.2901, 0.9517, 0.1008, -0.2901, 0.9517, 0.1008, -0.2901, 0.9517, 0.1008, -0.2901, -0.1573, -0.7091, -0.6873, -0.1573, -0.7091, -0.6873, -0.1573, -0.7091, -0.6873, -0.2464, 0.7404, -0.6254, -0.2464, 0.7404, -0.6254, -0.2464, 0.7404, -0.6254, -0.2464, 0.7404, -0.6254, -0.1053, 0.8773, -0.4682, -0.1053, 0.8773, -0.4682, -0.1053, 0.8773, -0.4682, -0.1053, 0.8773, -0.4682, -0.1053, 0.8773, -0.4682, -0.1053, 0.8773, -0.4682, -0.1053, 0.8773, -0.4682, -0.954, 0.05458, -0.2948, -0.954, 0.05458, -0.2948, -0.954, 0.05458, -0.2948, -0.954, 0.05458, -0.2948, -0.954, 0.05458, -0.2948, 0.07595, -0.05686, 0.9955, 0.07595, -0.05686, 0.9955, 0.07595, -0.05686, 0.9955, 0.07595, -0.05686, 0.9955, 0.07595, -0.05686, 0.9955, 0.09811, -0.6289, 0.7713, 0.09811, -0.6289, 0.7713, 0.09811, -0.6289, 0.7713, 0.09811, -0.6289, 0.7713, 0.09811, -0.6289, 0.7713, 0.4523, -0.3982, 0.798, 0.4523, -0.3982, 0.798, 0.4523, -0.3982, 0.798, 0.4523, -0.3982, 0.798, 0.4523, -0.3982, 0.798, 0.703, -0.605, 0.3737, 0.703, -0.605, 0.3737, 0.703, -0.605, 0.3737, -0.7085, 0.4041, -0.5785, -0.7085, 0.4041, -0.5785, -0.7085, 0.4041, -0.5785, -0.7085, 0.4041, -0.5785, -0.7085, 0.4041, -0.5785, 0.3457, -0.4111, 0.8435, 0.3457, -0.4111, 0.8435, 0.3457, -0.4111, 0.8435, 0.3457, -0.4111, 0.8435, 0.3457, -0.4111, 0.8435, 0.3457, -0.4111, 0.8435])] * 3)])
me_cylinder001_cell_000 = bpy.data.meshes.new('Cylinder001_cell.000')
me_cylinder001_cell_000.from_pydata([(-2.248, 2.644, -1.259), (-0.1842, 0.8532, 1.175), (-2.135, -5.863, -0.8283), (-3.762, -0.6367, -0.1389), (-5.66, -2.743, -1.259), (-0.4347, 0.5167, 1.23), (-3.073, -6.38, -1.259), (-0.124, 0.6558, 1.365), (-0.2439, 0.5782, 1.308), (5.018, 4.605, -1.259), (4.504, 3.545, -0.3041), (2.298, 1.907, 0.777), (0.6168, 0.677, 1.615), (1.292, 1.265, 1.358), (-0.7391, -4.528, -1.259), (4.876, 2.904, -1.259), (-2.248, 2.644, -1.259), (-2.248, 2.644, -1.259), (-2.248, 2.644, -1.259), (-0.1842, 0.8532, 1.175), (-0.1842, 0.8532, 1.175), (-0.1842, 0.8532, 1.175), (-0.1842, 0.8532, 1.175), (-0.1842, 0.8532, 1.175), (1.292, 1.265, 1.358), (1.292, 1.265, 1.358), (-5.66, -2.743, -1.259), (-5.66, -2.743, -1.259), (2.298, 1.907, 0.777), (2.298, 1.907, 0.777), (-3.762, -0.6367, -0.1389), (-3.762, -0.6367, -0.1389), (-0.4347, 0.5167, 1.23), (-0.4347, 0.5167, 1.23), (-3.073, -6.38, -1.259), (-0.124, 0.6558, 1.365), (-0.124, 0.6558, 1.365), (-0.2439, 0.5782, 1.308), (-0.2439, 0.5782, 1.308), (5.018, 4.605, -1.259), (5.018, 4.605, -1.259), (4.504, 3.545, -0.3041), (0.6168, 0.677, 1.615), (-0.7391, -4.528, -1.259), (4.876, 2.904, -1.259)], [], [(20, 24, 28), (17, 26, 30), (21, 33, 38), (43, 15, 10, 29, 25, 42, 2), (11, 41, 39, 16, 19), (14, 6, 27, 0, 40, 44), (31, 32, 23, 18), (15, 9, 10), (42, 35, 37, 5, 3, 4, 34, 2), (36, 12, 13, 22), (8, 7, 1), (34, 43, 2)])
me_cylinder001_cell_000.polygons.foreach_set('use_smooth', [1, 1, 1, 0, 1, 1, 1, 0, 0, 1, 1, 0])
_k = set([(0, 27), (0, 40), (1, 7), (1, 8), (3, 4), (3, 5), (4, 34), (5, 37), (6, 14), (6, 27), (7, 8), (9, 10), (9, 15), (10, 29), (11, 19), (11, 41), (12, 13), (12, 36), (13, 22), (14, 44), (15, 43), (16, 19), (16, 39), (17, 26), (17, 30), (18, 23), (18, 31), (20, 24), (20, 28), (21, 33), (21, 38), (22, 36), (23, 32), (24, 28), (25, 29), (25, 42), (26, 30), (31, 32), (33, 38), (34, 43), (35, 37), (35, 42), (39, 41), (40, 44)])
me_cylinder001_cell_000.attributes.new('sharp_edge', 'BOOLEAN', 'EDGE').data.foreach_set('value', [ (min(e.vertices), max(e.vertices)) in _k for e in me_cylinder001_cell_000.edges])
_uv = me_cylinder001_cell_000.uv_layers.new(name='UVMap')
_uv.uv.foreach_set('vector', [0.2949, 0.4656, 0.2741, 0.4853, 0.2482, 0.492, 0.2931, 0.4014, 0.4255, 0.4214, 0.3569, 0.4292, 0.2949, 0.4656, 0.3025, 0.4669, 0.2993, 0.4688, 0.1036, 0.1036, 1.0, 0.01004, 1.0, 0.2012, 0.6738, 0.4176, 0.5404, 0.007262, 1.0, 0.4589, 1.0, 1.0, 0.2482, 0.492, 0.1962, 0.5043, 0.1737, 0.4964, 0.2931, 0.4014, 0.2949, 0.4656, 0.6473, 0.1494, 0.5963, 0.1415, 0.6121, 0.06581, 0.7208, 0.04585, 0.8311, 0.1152, 0.8078, 0.1334, 0.3569, 0.4292, 0.3025, 0.4669, 0.2949, 0.4656, 0.2931, 0.4014, 0.99, 0.0, 0.99, 0.4925, 0.7988, 0.0, 0.5411, 0.0, 0.4936, 0.0433, 0.4877, 0.05128, 0.483, 0.06608, 0.3957, 0.3215, 0.7685, 0.6648, 0.1044, 0.0, 0.0, 0.0, 0.297, 0.4702, 0.2891, 0.4833, 0.2741, 0.4853, 0.2949, 0.4656, 0.2993, 0.4688, 0.297, 0.4702, 0.2949, 0.4656, 1.0, 0.8956, 0.1036, 0.0, 1.0, 0.0])
_uv.active_render = True
_uv = me_cylinder001_cell_000.uv_layers.new(name='UVMap.001')
_uv.uv.foreach_set('vector', [0.0, 0.0, 0.0, 0.0, 0.0, 0.0, 0.0, 0.0, 0.0, 0.0, 0.0, 0.0, 0.0, 0.0, 0.0, 0.0, 0.0, 0.0, 0.0, 0.0, 0.0, 0.0, 0.0, 0.0, 0.0, 0.0, 0.0, 0.0, 0.0, 0.0, 0.0, 0.0, 0.0, 0.0, 0.0, 0.0, 0.0, 0.0, 0.0, 0.0, 0.0, 0.0, 0.0, 0.0, 0.0, 0.0, 0.0, 0.0, 0.0, 0.0, 0.0, 0.0, 0.0, 0.0, 0.0, 0.0, 0.0, 0.0, 0.0, 0.0, 0.0, 0.0, 0.0, 0.0, 0.0, 0.0, 0.0, 0.0, 0.0, 0.0, 0.0, 0.0, 0.0, 0.0, 0.0, 0.0, 0.0, 0.0, 0.0, 0.0, 0.0, 0.0, 0.0, 0.0, 0.0, 0.0, 0.0, 0.0, 0.0, 0.0, 0.0, 0.0, 0.0, 0.0, 0.0, 0.0, 0.0, 0.0, 0.0, 0.0, 0.0, 0.0, 0.0, 0.0])
me_cylinder001_cell_000.materials.append(mat_default)
me_cylinder001_cell_000.use_remesh_preserve_volume = False
me_cylinder001_cell_000.use_remesh_preserve_attributes = False
me_cylinder001_cell_000.use_mirror_vertex_groups = False
me_cylinder001_cell_000.update()
me_cylinder001_cell_000.normals_split_custom_set([tuple(v) for v in zip(*[iter([-0.2912, 0.8509, 0.4372, -0.2912, 0.8509, 0.4372, -0.2912, 0.8509, 0.4372, -0.7776, 0.4924, 0.391, -0.7776, 0.4924, 0.391, -0.7776, 0.4924, 0.391, -0.4572, 0.4641, 0.7587, -0.4572, 0.4641, 0.7587, -0.4572, 0.4641, 0.7587, 0.649, -0.4904, 0.5817, 0.649, -0.4904, 0.5817, 0.649, -0.4904, 0.5817, 0.649, -0.4904, 0.5817, 0.649, -0.4904, 0.5817, 0.649, -0.4904, 0.5817, 0.649, -0.4904, 0.5817, -0.1907, 0.7066, 0.6814, -0.1907, 0.7066, 0.6814, -0.1907, 0.7066, 0.6814, -0.1907, 0.7066, 0.6814, -0.1907, 0.7066, 0.6814, 1.307e-08, 1.371e-07, -1.0, 1.307e-08, 1.371e-07, -1.0, 1.307e-08, 1.371e-07, -1.0, 1.307e-08, 1.371e-07, -1.0, 1.307e-08, 1.371e-07, -1.0, 1.307e-08, 1.371e-07, -1.0, -0.4704, 0.4718, 0.7458, -0.4704, 0.4718, 0.7458, -0.4704, 0.4718, 0.7458, -0.4704, 0.4718, 0.7458, 0.9108, -0.07643, 0.4058, 0.9108, -0.07643, 0.4058, 0.9108, -0.07643, 0.4058, -0.3059, -0.2175, 0.9269, -0.3059, -0.2175, 0.9269, -0.3059, -0.2175, 0.9269, -0.3059, -0.2175, 0.9269, -0.3059, -0.2175, 0.9269, -0.3059, -0.2175, 0.9269, -0.3059, -0.2175, 0.9269, -0.3059, -0.2175, 0.9269, -0.2651, 0.6257, 0.7336, -0.2651, 0.6257, 0.7336, -0.2651, 0.6257, 0.7336, -0.2651, 0.6257, 0.7336, -0.6067, 0.4476, 0.6569, -0.6067, 0.4476, 0.6569, -0.6067, 0.4476, 0.6569, 0.5747, -0.724, -0.3814, 0.5747, -0.724, -0.3814, 0.5747, -0.724, -0.3814])] * 3)])
me_cylinder001_cell_015 = bpy.data.meshes.new('Cylinder001_cell.015')
me_cylinder001_cell_015.from_pydata([(-1.671, 7.723, -0.9025), (-3.362, 3.555, 2.365), (-0.2328, -1.712, 3.613), (-4.641, -4.71, 1.833), (1.733, -6.271, -2.525), (-3.309, 7.266, -1.105), (-3.72, 6.618, -0.7004), (-6.426, 2.705, 1.904), (-3.55, -4.534, 1.917), (-6.589, 0.2654, 2.423), (-4.734, -4.631, 2.002), (-5.161, -3.902, 2.076), (4.853, -1.712, 1.529), (5.905, -0.8418, 0.6793), (2.656, -4.15, 1.241), (-0.382, -3.744, 2.684), (-1.048, -3.579, 3.144), (-1.671, 8.545, -2.502), (8.922, 0.6147, -5.212), (8.506, 0.4691, -4.215), (2.612, 6.168, -5.212), (6.446, -0.4151, 0.1739), (4.864, -3.728, -5.212), (8.506, 0.4691, -4.215), (8.506, 0.4691, -4.215), (-1.671, 7.723, -0.9025), (-1.671, 7.723, -0.9025), (-1.671, 7.723, -0.9025), (-1.671, 7.723, -0.9025), (-1.671, 7.723, -0.9025), (-0.382, -3.744, 2.684), (-0.382, -3.744, 2.684), (-0.2328, -1.712, 3.613), (-0.2328, -1.712, 3.613), (-0.2328, -1.712, 3.613), (-3.362, 3.555, 2.365), (-3.362, 3.555, 2.365), (-3.362, 3.555, 2.365), (-3.362, 3.555, 2.365), (-3.362, 3.555, 2.365), (4.853, -1.712, 1.529), (4.853, -1.712, 1.529), (-1.671, 8.545, -2.502), (-1.671, 8.545, -2.502), (5.905, -0.8418, 0.6793), (5.905, -0.8418, 0.6793), (-3.309, 7.266, -1.105), (-3.309, 7.266, -1.105), (-3.72, 6.618, -0.7004), (-3.72, 6.618, -0.7004), (-6.426, 2.705, 1.904), (-6.426, 2.705, 1.904), (-3.55, -4.534, 1.917), (-3.55, -4.534, 1.917), (-4.734, -4.631, 2.002), (-5.161, -3.902, 2.076), (-6.589, 0.2654, 2.423), (-6.589, 0.2654, 2.423), (2.656, -4.15, 1.241), (-1.048, -3.579, 3.144), (-1.048, -3.579, 3.144), (8.922, 0.6147, -5.212), (8.922, 0.6147, -5.212), (2.612, 6.168, -5.212), (2.612, 6.168, -5.212), (6.446, -0.4151, 0.1739), (6.446, -0.4151, 0.1739), (4.864, -3.728, -5.212)], [], [(25, 66, 23), (35, 33, 40, 44), (28, 46, 48), (32, 60, 30), (37, 56, 55, 54, 52), (65, 45, 41, 58, 4, 67, 61, 24), (4, 58, 31, 59, 53, 10, 3), (63, 67, 4, 3, 11, 57, 50, 49, 47, 43), (3, 10, 11), (42, 5, 26), (8, 16, 2, 39), (6, 51, 36, 27), (13, 21, 0, 38), (15, 14, 12, 34), (7, 9, 1), (19, 62, 64, 17, 29), (22, 20, 18)])
me_cylinder001_cell_015.polygons.foreach_set('use_smooth', [1, 1, 1, 1, 1, 0, 0, 0, 0, 1, 1, 1, 1, 1, 1, 1, 1])
_k = set([(0, 21), (0, 38), (1, 7), (1, 9), (2, 16), (2, 39), (5, 26), (5, 42), (6, 27), (6, 51), (7, 9), (8, 16), (8, 39), (10, 11), (10, 53), (11, 57), (12, 14), (12, 34), (13, 21), (13, 38), (14, 15), (15, 34), (17, 29), (17, 64), (18, 20), (18, 22), (19, 29), (19, 62), (20, 22), (23, 25), (23, 66), (24, 61), (24, 65), (25, 66), (26, 42), (27, 36), (28, 46), (28, 48), (30, 32), (30, 60), (31, 58), (31, 59), (32, 60), (33, 35), (33, 40), (35, 44), (36, 51), (37, 52), (37, 56), (40, 44), (41, 45), (41, 58), (43, 47), (43, 63), (45, 65), (46, 48), (47, 49), (49, 50), (50, 57), (52, 54), (53, 59), (54, 55), (55, 56), (61, 67), (62, 64), (63, 67)])
me_cylinder001_cell_015.attributes.new('sharp_edge', 'BOOLEAN', 'EDGE').data.foreach_set('value', [ (min(e.vertices), max(e.vertices)) in _k for e in me_cylinder001_cell_015.edges])
_uv = me_cylinder001_cell_015.uv_layers.new(name='UVMap')
_uv.uv.foreach_set('vector', [0.08175, 0.6675, 0.1222, 0.8693, 0.05023, 0.9154, 0.1767, 0.6969, 0.2205, 0.7987, 0.1619, 0.8643, 0.1366, 0.8677, 0.08175, 0.6675, 0.1048, 0.6457, 0.118, 0.6496, 0.2205, 0.7987, 0.2547, 0.8071, 0.2521, 0.8217, 0.1767, 0.6969, 0.2511, 0.6857, 0.2975, 0.7513, 0.304, 0.7653, 0.2923, 0.7814, 0.4769, 0.4487, 0.887, 0.4048, 0.599, 0.2541, 0.3913, 0.0, 0.0, 0.0, 0.9818, 0.0, 0.9817, 0.6062, 0.6853, 0.02076, 0.0, 0.0, 0.6087, 0.0, 0.8418, 0.3812, 0.9162, 0.4688, 0.718, 0.7162, 0.0924, 0.0924, 0.0, 0.0, 0.993, 0.2718, 0.9818, 0.9818, 0.0, 0.0, 0.0, 0.0, 0.1329, 0.0, 0.3385, 0.003276, 0.5045, 0.09556, 0.7708, 0.4419, 0.8149, 0.4963, 0.9019, 0.6707, 0.0, 0.0, 0.0924, 0.0, 0.1329, 0.1329, 0.05511, 0.6524, 0.1048, 0.6457, 0.08175, 0.6675, 0.2923, 0.7814, 0.2547, 0.8071, 0.2205, 0.7987, 0.1767, 0.6969, 0.118, 0.6496, 0.2148, 0.6593, 0.1767, 0.6969, 0.08175, 0.6675, 0.1366, 0.8677, 0.1222, 0.8693, 0.08175, 0.6675, 0.1767, 0.6969, 0.2521, 0.8217, 0.223, 0.8658, 0.1619, 0.8643, 0.2205, 0.7987, 0.2148, 0.6593, 0.2511, 0.6857, 0.1767, 0.6969, 0.05023, 0.9154, 0.0346, 0.9174, 0.01995, 0.7443, 0.05511, 0.6524, 0.08175, 0.6675, 0.8856, 0.4541, 0.9849, 0.3091, 0.9885, 0.4547])
_uv.active_render = True
_uv = me_cylinder001_cell_015.uv_layers.new(name='UVMap.001')
_uv.uv.foreach_set('vector', [0.0, 0.0, 0.0, 0.0, 0.0, 0.0, 0.0, 0.0, 0.0, 0.0, 0.0, 0.0, 0.0, 0.0, 0.0, 0.0, 0.0, 0.0, 0.0, 0.0, 0.0, 0.0, 0.0, 0.0, 0.0, 0.0, 0.0, 0.0, 0.0, 0.0, 0.0, 0.0, 0.0, 0.0, 0.0, 0.0, 0.0, 0.0, 0.0, 0.0, 0.0, 0.0, 0.0, 0.0, 0.0, 0.0, 0.0, 0.0, 0.0, 0.0, 0.0, 0.0, 0.0, 0.0, 0.0, 0.0, 0.0, 0.0, 0.0, 0.0, 0.0, 0.0, 0.0, 0.0, 0.0, 0.0, 0.0, 0.0, 0.0, 0.0, 0.0, 0.0, 0.0, 0.0, 0.0, 0.0, 0.0, 0.0, 0.0, 0.0, 0.0, 0.0, 0.0, 0.0, 0.0, 0.0, 0.0, 0.0, 0.0, 0.0, 0.0, 0.0, 0.0, 0.0, 0.0, 0.0, 0.0, 0.0, 0.0, 0.0, 0.0, 0.0, 0.0, 0.0, 0.0, 0.0, 0.0, 0.0, 0.0, 0.0, 0.0, 0.0, 0.0, 0.0, 0.0, 0.0, 0.0, 0.0, 0.0, 0.0, 0.0, 0.0, 0.0, 0.0, 0.0, 0.0, 0.0, 0.0, 0.0, 0.0, 0.0, 0.0, 0.0, 0.0, 0.0, 0.0, 0.0, 0.0, 0.0, 0.0, 0.0, 0.0, 0.0, 0.0, 0.0, 0.0, 0.0, 0.0, 0.0, 0.0, 0.0, 0.0])
me_cylinder001_cell_015.materials.append(mat_default)
me_cylinder001_cell_015.use_remesh_preserve_volume = False
me_cylinder001_cell_015.use_remesh_preserve_attributes = False
me_cylinder001_cell_015.use_mirror_vertex_groups = False
me_cylinder001_cell_015.update()
me_cylinder001_cell_015.normals_split_custom_set([tuple(v) for v in zip(*[iter([0.6133, 0.6675, 0.4223, 0.6133, 0.6675, 0.4223, 0.6133, 0.6675, 0.4223, 0.3465, 0.4062, 0.8455, 0.3465, 0.4062, 0.8455, 0.3465, 0.4062, 0.8455, 0.3465, 0.4062, 0.8455, -0.2651, 0.6258, 0.7336, -0.2651, 0.6258, 0.7336, -0.2651, 0.6258, 0.7336, 0.4523, -0.3982, 0.798, 0.4523, -0.3982, 0.798, 0.4523, -0.3982, 0.798, 0.07595, -0.05686, 0.9955, 0.07595, -0.05686, 0.9955, 0.07595, -0.05686, 0.9955, 0.07595, -0.05686, 0.9955, 0.07595, -0.05686, 0.9955, 0.7157, -0.6688, 0.2012, 0.7157, -0.6688, 0.2012, 0.7157, -0.6688, 0.2012, 0.7157, -0.6688, 0.2012, 0.7157, -0.6688, 0.2012, 0.7157, -0.6688, 0.2012, 0.7157, -0.6688, 0.2012, 0.7157, -0.6688, 0.2012, 0.1053, -0.8773, 0.4682, 0.1053, -0.8773, 0.4682, 0.1053, -0.8773, 0.4682, 0.1053, -0.8773, 0.4682, 0.1053, -0.8773, 0.4682, 0.1053, -0.8773, 0.4682, 0.1053, -0.8773, 0.4682, -0.5814, -0.1323, -0.8028, -0.5814, -0.1323, -0.8028, -0.5814, -0.1323, -0.8028, -0.5814, -0.1323, -0.8028, -0.5814, -0.1323, -0.8028, -0.5814, -0.1323, -0.8028, -0.5814, -0.1323, -0.8028, -0.5814, -0.1323, -0.8028, -0.5814, -0.1323, -0.8028, -0.5814, -0.1323, -0.8028, -0.8471, -0.4711, -0.2459, -0.8471, -0.4711, -0.2459, -0.8471, -0.4711, -0.2459, -0.2912, 0.8509, 0.4372, -0.2912, 0.8509, 0.4372, -0.2912, 0.8509, 0.4372, -0.4276, -0.04002, 0.9031, -0.4276, -0.04002, 0.9031, -0.4276, -0.04002, 0.9031, -0.4276, -0.04002, 0.9031, -0.2878, 0.6605, 0.6935, -0.2878, 0.6605, 0.6935, -0.2878, 0.6605, 0.6935, -0.2878, 0.6605, 0.6935, 0.3707, 0.4752, 0.798, 0.3707, 0.4752, 0.798, 0.3707, 0.4752, 0.798, 0.3707, 0.4752, 0.798, 0.3457, -0.4111, 0.8435, 0.3457, -0.4111, 0.8435, 0.3457, -0.4111, 0.8435, 0.3457, -0.4111, 0.8435, -0.204, 0.217, 0.9546, -0.204, 0.217, 0.9546, -0.204, 0.217, 0.9546, 0.6164, 0.7004, 0.3598, 0.6164, 0.7004, 0.3598, 0.6164, 0.7004, 0.3598, 0.6164, 0.7004, 0.3598, 0.6164, 0.7004, 0.3598, 7.638e-08, 1.593e-07, -1.0, 7.638e-08, 1.593e-07, -1.0, 7.638e-08, 1.593e-07, -1.0])] * 3)])

# ---- objects
ob_cylinder001_cell_014 = bpy.data.objects.new('Cylinder001_cell.014', me_cylinder001_cell_010)
ob_cylinder001_cell_012 = bpy.data.objects.new('Cylinder001_cell.012', me_cylinder001_cell_009)
ob_cylinder001_cell_011 = bpy.data.objects.new('Cylinder001_cell.011', me_cylinder001_cell_008)
ob_cylinder001_cell_009 = bpy.data.objects.new('Cylinder001_cell.009', me_cylinder001_cell_007)
ob_cylinder001_cell_008 = bpy.data.objects.new('Cylinder001_cell.008', me_cylinder001_cell_006)
ob_cylinder001_cell_007 = bpy.data.objects.new('Cylinder001_cell.007', me_cylinder001_cell_005)
ob_cylinder001_cell_006 = bpy.data.objects.new('Cylinder001_cell.006', me_cylinder001_cell_004)
ob_cylinder001_cell_005 = bpy.data.objects.new('Cylinder001_cell.005', me_cylinder001_cell_003)
ob_cylinder001_cell_003 = bpy.data.objects.new('Cylinder001_cell.003', me_cylinder001_cell_002)
ob_cylinder001_cell_002 = bpy.data.objects.new('Cylinder001_cell.002', me_cylinder001_cell_001)
ob_cylinder001_cell_001 = bpy.data.objects.new('Cylinder001_cell.001', me_cylinder001_cell_000)
ob_cylinder001_cell = bpy.data.objects.new('Cylinder001_cell', me_cylinder001_cell_015)

# ---- transforms, parenting, visibility, modifiers, constraints
ob_cylinder001_cell_014.location = (-16.73, 0.4141, -2.582)
ob_cylinder001_cell_014.lineart.crease_threshold = 0.0
ob_cylinder001_cell_012.location = (7.359, 0.8058, -0.18)
ob_cylinder001_cell_012.lineart.crease_threshold = 0.0
ob_cylinder001_cell_011.location = (-0.516, -6.081, -0.413)
ob_cylinder001_cell_011.lineart.crease_threshold = 0.0
ob_cylinder001_cell_009.location = (-21.22, -2.452, -1.809)
ob_cylinder001_cell_009.lineart.crease_threshold = 0.0
ob_cylinder001_cell_008.location = (-9.194, 3.112, 0.8105)
ob_cylinder001_cell_008.lineart.crease_threshold = 0.0
ob_cylinder001_cell_007.location = (-10.51, -7.585, 0.2565)
ob_cylinder001_cell_007.lineart.crease_threshold = 0.0
ob_cylinder001_cell_006.location = (-2.155, 6.613, 0.1872)
ob_cylinder001_cell_006.lineart.crease_threshold = 0.0
ob_cylinder001_cell_005.location = (-14.01, -3.253, 1.249)
ob_cylinder001_cell_005.lineart.crease_threshold = 0.0
ob_cylinder001_cell_003.location = (-17.71, 2.218, -0.272)
ob_cylinder001_cell_003.lineart.crease_threshold = 0.0
ob_cylinder001_cell_002.location = (0.4183, -2.556, 2.601)
ob_cylinder001_cell_002.lineart.crease_threshold = 0.0
ob_cylinder001_cell_001.location = (-14.1, 8.135, -1.494)
ob_cylinder001_cell_001.lineart.crease_threshold = 0.0
ob_cylinder001_cell.location = (2.555, 5.493, 2.458)
ob_cylinder001_cell.lineart.crease_threshold = 0.0

# ---- collection membership
col_collection_2.objects.link(ob_cylinder001_cell_014)
col_collection_2.objects.link(ob_cylinder001_cell_012)
col_collection_2.objects.link(ob_cylinder001_cell_011)
col_collection_2.objects.link(ob_cylinder001_cell_009)
col_collection_2.objects.link(ob_cylinder001_cell_008)
col_collection_2.objects.link(ob_cylinder001_cell_007)
col_collection_2.objects.link(ob_cylinder001_cell_006)
col_collection_2.objects.link(ob_cylinder001_cell_005)
col_collection_2.objects.link(ob_cylinder001_cell_003)
col_collection_2.objects.link(ob_cylinder001_cell_002)
col_collection_2.objects.link(ob_cylinder001_cell_001)
col_collection_2.objects.link(ob_cylinder001_cell)

# ---- scene / render settings (as saved in the file)
scene.frame_start = 1; scene.frame_end = 250; scene.frame_set(1)
scene.render.engine = 'BLENDER_EEVEE_NEXT'
scene.render.resolution_percentage = 50
scene.render.dither_intensity = 0.0
scene.cycles.use_denoising = False
scene.cycles.samples = 128
scene.cycles.sampling_pattern = 'TABULATED_SOBOL'
scene.cycles.use_adaptive_sampling = False
scene.cycles.use_light_tree = False
scene.cycles.blur_glossy = 0.0
scene.cycles.sample_clamp_indirect = 0.0
scene.view_settings.view_transform = 'Standard'
bpy.context.view_layer.update()

# ---- added for rendering (the .blend has no active camera and no usable light): camera, sun
cam_auto = bpy.data.cameras.new('AutoCamera')
cam_auto.lens = 50.0
cam_auto.sensor_width = 36.0
cam_auto.clip_end = 1000.0
ob_auto_camera = bpy.data.objects.new('AutoCamera', cam_auto)
scene.collection.objects.link(ob_auto_camera)
ob_auto_camera.location = (38.5174, -49.6917, 36.4048)
ob_auto_camera.rotation_euler = (1.09748, -7.21219e-08, 0.694738)
scene.camera = ob_auto_camera
light_auto_sun = bpy.data.lights.new('AutoSun', 'SUN')
light_auto_sun.energy = 3.0
light_auto_sun.angle = 0.0523599
ob_auto_sun = bpy.data.objects.new('AutoSun', light_auto_sun)
scene.collection.objects.link(ob_auto_sun)
ob_auto_sun.rotation_euler = (0.872665, 0.174533, 0.523599)
bpy.context.view_layer.update()
